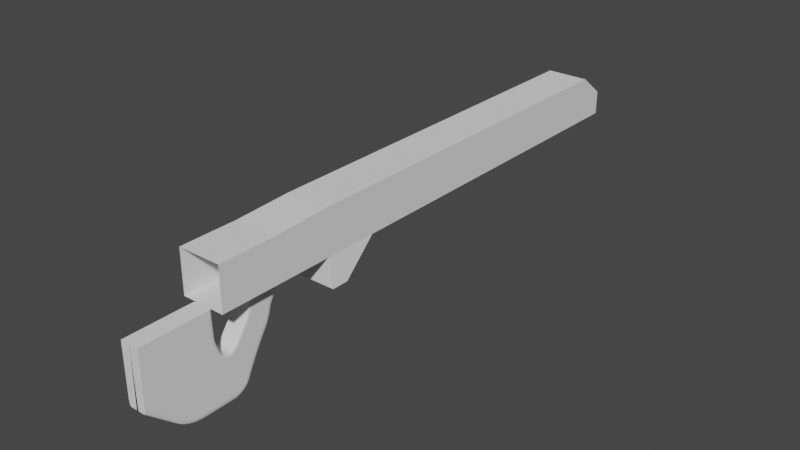 # Source: Sniper.blend  (saved by Blender 3.5.10; exported with 4.5.12 LTS)
import bpy
from mathutils import Matrix  # noqa: F401  (used for matrix-valued properties, if any)

bpy.ops.wm.read_factory_settings(use_empty=True)
scene = bpy.context.scene
scene.name = 'Scene'

# ---- collections
col_collection = bpy.data.collections.new('Collection'); scene.collection.children.link(col_collection)

# ---- world
world_world = bpy.data.worlds.new('World'); scene.world = world_world
world_world.use_nodes = True; world_world.node_tree.nodes.clear()
_N = world_world.node_tree.nodes; _L = world_world.node_tree.links
n0 = _N.new('ShaderNodeOutputWorld'); n0.name = 'World Output'; n0.location = (300, 300)
n1 = _N.new('ShaderNodeBackground'); n1.name = 'Background'; n1.location = (10, 300)
n1.inputs[0].default_value = (0.05088, 0.05088, 0.05088, 1.0)
_L.new(n1.outputs[0], n0.inputs[0])
n0.is_active_output = True
world_world.color = (0.05088, 0.05088, 0.05088)
world_world.use_sun_shadow = False
world_world.sun_shadow_jitter_overblur = 0.0

# ---- meshes
me_cube_001 = bpy.data.meshes.new('Cube.001')
me_cube_001.from_pydata([(0.08357, -1.581, 0.06577), (0.08357, 0.4857, -0.1), (0.08357, -0.7162, -0.1), (0.08357, -0.7162, 0.07627), (0.08357, -0.9245, 0.07627), (0.08357, -0.9245, -0.1), (0.08357, -1.135, 0.07627), (0.08357, -1.135, -0.1), (0.1, -1.135, -0.2093), (0.1, -1.069, -0.2093), (0.0, 0.4857, -0.1), (0.0, -1.581, 0.06577), (0.0, -0.7162, 0.07627), (0.0, -0.7162, -0.1), (0.0, -0.9245, 0.07627), (0.0, -0.9245, -0.1), (0.0, -1.135, 0.07627), (0.0, -1.135, -0.1), (0.0, -1.135, -0.2093), (0.0, -1.069, -0.2093), (0.08357, 0.4857, -0.006374), (0.08357, 0.3801, 0.07627), (0.0, 0.3801, 0.07627), (0.0, 0.4857, -0.006374), (0.08357, -1.358, 0.06577), (0.08357, -1.358, -0.1), (0.0, -1.358, 0.06577), (0.0, -1.358, -0.1), (0.08357, -1.449, 0.06577), (0.0, -1.449, 0.06577), (0.0, -1.449, -0.1), (0.08357, -1.449, -0.1), (0.08357, -1.249, -0.1), (0.08357, -1.249, 0.07089), (0.0, -1.249, 0.07089), (0.0, -1.249, -0.1), (0.0, -1.581, -0.1), (0.08357, -1.581, -0.1), (0.08357, -1.581, 0.02864)], [], [(1, 20, 21, 3, 2), (30, 31, 37, 36), (10, 1, 2, 13), (13, 2, 5, 15), (2, 3, 4, 5), (5, 4, 6, 7), (15, 5, 9, 19), (5, 7, 8, 9), (7, 17, 18, 8), (8, 18, 19, 9), (4, 14, 16, 6), (3, 12, 14, 4), (10, 23, 20, 1), (28, 29, 11, 0), (0, 38, 31, 28), (22, 21, 20, 23), (21, 22, 12, 3), (33, 34, 26, 24), (35, 32, 25, 27), (32, 33, 24, 25), (24, 26, 29, 28), (27, 25, 31, 30), (25, 24, 28, 31), (7, 6, 33, 32), (17, 7, 32, 35), (6, 16, 34, 33), (31, 38, 37)])
_uv = me_cube_001.uv_layers.new(name='UVMap')
_uv.uv.foreach_set('vector', [0.375, 0.5, 0.5078, 0.5, 0.625, 0.51, 0.625, 0.6454, 0.375, 0.6454, 0.25, 0.734, 0.375, 0.734, 0.375, 0.75, 0.25, 0.75, 0.25, 0.5, 0.375, 0.5, 0.375, 0.6454, 0.25, 0.6454, 0.25, 0.6454, 0.375, 0.6454, 0.375, 0.6705, 0.25, 0.6705, 0.375, 0.6454, 0.625, 0.6454, 0.625, 0.6705, 0.375, 0.6705, 0.375, 0.6705, 0.625, 0.6705, 0.625, 0.696, 0.375, 0.696, 0.25, 0.6705, 0.375, 0.6705, 0.375, 0.6875, 0.25, 0.6875, 0.375, 0.6705, 0.375, 0.696, 0.375, 0.696, 0.375, 0.6875, 0.375, 0.696, 0.25, 0.696, 0.25, 0.696, 0.375, 0.696, 0.375, 0.696, 0.25, 0.696, 0.25, 0.6875, 0.375, 0.6875, 0.625, 0.6705, 0.75, 0.6705, 0.75, 0.696, 0.625, 0.696, 0.625, 0.6454, 0.75, 0.6454, 0.75, 0.6705, 0.625, 0.6705, 0.375, 0.375, 0.5078, 0.375, 0.5078, 0.5, 0.375, 0.5, 0.625, 0.734, 0.75, 0.734, 0.75, 0.75, 0.625, 0.75, 0.625, 0.75, 0.375, 0.7099, 0.375, 0.734, 0.625, 0.734, 0.625, 0.375, 0.625, 0.5, 0.5078, 0.5, 0.5078, 0.375, 0.625, 0.51, 0.75, 0.51, 0.75, 0.6454, 0.625, 0.6454, 0.625, 0.7099, 0.75, 0.7099, 0.75, 0.723, 0.625, 0.723, 0.25, 0.7099, 0.375, 0.7099, 0.375, 0.723, 0.25, 0.723, 0.375, 0.7099, 0.625, 0.7099, 0.625, 0.723, 0.375, 0.723, 0.625, 0.723, 0.75, 0.723, 0.75, 0.734, 0.625, 0.734, 0.25, 0.723, 0.375, 0.723, 0.375, 0.734, 0.25, 0.734, 0.375, 0.723, 0.625, 0.723, 0.625, 0.734, 0.375, 0.734, 0.375, 0.696, 0.625, 0.696, 0.625, 0.7099, 0.375, 0.7099, 0.25, 0.696, 0.375, 0.696, 0.375, 0.7099, 0.25, 0.7099, 0.625, 0.696, 0.75, 0.696, 0.75, 0.7099, 0.625, 0.7099, 0.375, 0.734, 0.375, 0.7099, 0.375, 0.75])
me_cube_001.update()
me_cube = bpy.data.meshes.new('Cube')
me_cube.from_pydata([(0.1, -0.4268, 0.1401), (7.451e-09, -0.1581, 0.1401), (0.1, -0.1, -0.07678), (0.1, -0.03333, -0.01475), (0.1, -0.01585, 0.03494), (0.1, 0.0277, 0.08808), (0.1, 0.03849, 0.08677), (0.1, 0.04395, 0.009086), (0.1, 0.00548, -0.04359), (0.1, -0.03062, -0.1008), (0.1, -0.06466, -0.1723), (0.1, 0.1491, 0.1401), (0.08077, 0.1738, 0.1401), (0.09952, 0.1546, 0.1401), (0.0981, 0.1598, 0.1401), (0.09581, 0.1645, 0.1401), (0.09276, 0.1684, 0.1401), (0.08912, 0.1713, 0.1401), (0.08505, 0.1732, 0.1401), (0.1, -0.1548, -0.1948), (0.08077, -0.1548, -0.2165), (0.09952, -0.1548, -0.1997), (0.0981, -0.1548, -0.2042), (0.09581, -0.1548, -0.2084), (0.09276, -0.1548, -0.2118), (0.08912, -0.1548, -0.2144), (0.08505, -0.1548, -0.216), (0.08077, -0.4268, -0.08569), (0.1, -0.4268, -0.06027), (0.08505, -0.4268, -0.08506), (0.08912, -0.4268, -0.08318), (0.09276, -0.4268, -0.08015), (0.09581, -0.4268, -0.07612), (0.0981, -0.4268, -0.0713), (0.09952, -0.4268, -0.06593), (0.1, 0.06238, 0.0524), (0.08077, 0.077, 0.03137), (0.09952, 0.06563, 0.04772), (0.0981, 0.06872, 0.04327), (0.09581, 0.0715, 0.03929), (0.09276, 0.07381, 0.03596), (0.08912, 0.07555, 0.03345), (0.08505, 0.07663, 0.0319), (0.08077, 0.1304, 0.1097), (0.1, 0.09252, 0.1003), (0.08505, 0.1294, 0.1095), (0.08912, 0.1266, 0.1088), (0.09276, 0.1221, 0.1077), (0.09581, 0.1161, 0.1062), (0.0981, 0.1089, 0.1044), (0.09952, 0.1009, 0.1024), (0.08077, 0.08067, 0.04307), (0.1, 0.0648, 0.05952), (0.08505, 0.08027, 0.04348), (0.08912, 0.0791, 0.0447), (0.09276, 0.07721, 0.04666), (0.09581, 0.0747, 0.04926), (0.0981, 0.07169, 0.05238), (0.09952, 0.06833, 0.05586), (0.08077, 0.08625, 0.05564), (0.1, 0.06832, 0.06733), (0.08505, 0.0858, 0.05593), (0.08912, 0.08447, 0.0568), (0.09276, 0.08233, 0.05819), (0.09581, 0.0795, 0.06004), (0.0981, 0.0761, 0.06226), (0.09952, 0.07231, 0.06473), (0.08077, 0.09344, 0.06845), (0.1, 0.07271, 0.07536), (0.08505, 0.09292, 0.06863), (0.08912, 0.09139, 0.06914), (0.09276, 0.08892, 0.06996), (0.09581, 0.08563, 0.07106), (0.0981, 0.0817, 0.07237), (0.09952, 0.07732, 0.07383), (0.08077, 0.1019, 0.08086), (0.1, 0.07766, 0.08312), (0.08505, 0.1013, 0.08092), (0.08912, 0.09949, 0.08108), (0.09276, 0.09661, 0.08135), (0.09581, 0.09277, 0.08171), (0.0981, 0.08817, 0.08214), (0.09952, 0.08305, 0.08262), (0.08077, 0.1112, 0.09224), (0.1, 0.08283, 0.09011), (0.08505, 0.1105, 0.09219), (0.08912, 0.1084, 0.09203), (0.09276, 0.105, 0.09178), (0.09581, 0.1005, 0.09144), (0.0981, 0.09513, 0.09104), (0.09952, 0.08914, 0.09059), (0.08077, 0.1208, 0.102), (0.1, 0.08787, 0.09592), (0.08505, 0.12, 0.1019), (0.08912, 0.1176, 0.1014), (0.09276, 0.1136, 0.1007), (0.09581, 0.1084, 0.09973), (0.0981, 0.1022, 0.09857), (0.09952, 0.0952, 0.09728), (0.1, 0.04676, -0.0001567), (0.08077, 0.05422, -0.02474), (0.09952, 0.04842, -0.005627), (0.0981, 0.05, -0.01082), (0.09581, 0.05141, -0.01548), (0.09276, 0.0526, -0.01938), (0.08912, 0.05348, -0.02231), (0.08505, 0.05404, -0.02412), (0.08077, 0.07543, 0.02482), (0.1, 0.05283, 0.01352), (0.08505, 0.07486, 0.02454), (0.08912, 0.07319, 0.02371), (0.09276, 0.0705, 0.02236), (0.09581, 0.06692, 0.02057), (0.0981, 0.06264, 0.01843), (0.09952, 0.05786, 0.01604), (0.08077, 0.05768, -0.01896), (0.1, 0.04763, 0.001574), (0.08505, 0.05743, -0.01845), (0.08912, 0.05669, -0.01693), (0.09276, 0.05549, -0.01448), (0.09581, 0.0539, -0.01123), (0.0981, 0.05199, -0.007336), (0.09952, 0.04987, -0.002996), (0.08077, 0.06129, -0.01214), (0.1, 0.04852, 0.003497), (0.08505, 0.06097, -0.01175), (0.08912, 0.06002, -0.01059), (0.09276, 0.0585, -0.008727), (0.09581, 0.05648, -0.006251), (0.0981, 0.05406, -0.003287), (0.09952, 0.05136, 1.811e-05), (0.08077, 0.06486, -0.004614), (0.1, 0.04941, 0.005507), (0.08505, 0.06447, -0.004361), (0.08912, 0.06333, -0.003612), (0.09276, 0.06149, -0.002406), (0.09581, 0.05905, -0.0008035), (0.0981, 0.05612, 0.001116), (0.09952, 0.05285, 0.003255), (0.08077, 0.06822, 0.003234), (0.1, 0.05032, 0.007551), (0.08505, 0.06777, 0.003342), (0.08912, 0.06645, 0.003661), (0.09276, 0.06431, 0.004176), (0.09581, 0.06148, 0.004859), (0.0981, 0.05809, 0.005678), (0.09952, 0.0543, 0.00659), (0.08077, 0.07119, 0.01101), (0.1, 0.05122, 0.0096), (0.08505, 0.07069, 0.01098), (0.08912, 0.06922, 0.01087), (0.09276, 0.06684, 0.0107), (0.09581, 0.06367, 0.01048), (0.0981, 0.05989, 0.01021), (0.09952, 0.05566, 0.009914), (0.08077, 0.07364, 0.01833), (0.1, 0.05208, 0.01162), (0.08505, 0.0731, 0.01816), (0.08912, 0.0715, 0.01767), (0.09276, 0.06894, 0.01687), (0.09581, 0.06552, 0.0158), (0.0981, 0.06143, 0.01453), (0.09952, 0.05688, 0.01311), (0.1, 0.00911, -0.06047), (0.08077, 0.01521, -0.08886), (0.09952, 0.01047, -0.06679), (0.0981, 0.01176, -0.07279), (0.09581, 0.01291, -0.07817), (0.09276, 0.01388, -0.08267), (0.08912, 0.01461, -0.08605), (0.08505, 0.01506, -0.08815), (0.08077, 0.04691, -0.03608), (0.1, 0.02066, -0.04083), (0.08505, 0.04625, -0.0362), (0.08912, 0.04431, -0.03655), (0.09276, 0.04118, -0.03711), (0.09581, 0.03702, -0.03787), (0.0981, 0.03205, -0.03877), (0.09952, 0.0265, -0.03978), (0.08077, 0.01897, -0.08222), (0.1, 0.01052, -0.05804), (0.08505, 0.01875, -0.08162), (0.08912, 0.01813, -0.07983), (0.09276, 0.01712, -0.07695), (0.09581, 0.01579, -0.07312), (0.0981, 0.01419, -0.06853), (0.09952, 0.0124, -0.06342), (0.08077, 0.02337, -0.07462), (0.1, 0.01218, -0.05521), (0.08505, 0.02309, -0.07414), (0.08912, 0.02226, -0.0727), (0.09276, 0.02093, -0.07039), (0.09581, 0.01916, -0.06732), (0.0981, 0.01704, -0.06363), (0.09952, 0.01467, -0.05953), (0.08077, 0.0282, -0.06644), (0.1, 0.01399, -0.05215), (0.08505, 0.02785, -0.06608), (0.08912, 0.0268, -0.06502), (0.09276, 0.0251, -0.06332), (0.09581, 0.02285, -0.06106), (0.0981, 0.02016, -0.05835), (0.09952, 0.01715, -0.05533), (0.08077, 0.03322, -0.05808), (0.1, 0.01585, -0.04901), (0.08505, 0.03279, -0.05785), (0.08912, 0.0315, -0.05718), (0.09276, 0.02943, -0.0561), (0.09581, 0.02668, -0.05466), (0.0981, 0.02339, -0.05294), (0.09952, 0.01972, -0.05102), (0.08077, 0.03817, -0.04997), (0.1, 0.01765, -0.04596), (0.08505, 0.03766, -0.04987), (0.08912, 0.03614, -0.04957), (0.09276, 0.0337, -0.04909), (0.09581, 0.03045, -0.04846), (0.0981, 0.02656, -0.0477), (0.09952, 0.02222, -0.04685), (0.08077, 0.04281, -0.04251), (0.1, 0.01929, -0.04319), (0.08505, 0.04222, -0.04253), (0.08912, 0.04048, -0.04258), (0.09276, 0.03768, -0.04266), (0.09581, 0.03395, -0.04276), (0.0981, 0.02949, -0.04289), (0.09952, 0.02452, -0.04304), (0.1, -0.02809, -0.1286), (0.08077, -0.02469, -0.166), (0.09952, -0.02733, -0.1369), (0.0981, -0.02661, -0.1448), (0.09581, -0.02597, -0.1519), (0.09276, -0.02543, -0.1578), (0.08912, -0.02502, -0.1623), (0.08505, -0.02477, -0.1651), (0.08077, 0.009792, -0.09859), (0.1, -0.01286, -0.09984), (0.08505, 0.009224, -0.09862), (0.08912, 0.007549, -0.09871), (0.09276, 0.004851, -0.09886), (0.09581, 0.001264, -0.09906), (0.0981, -0.00303, -0.0993), (0.09952, -0.007817, -0.09956), (0.08077, -0.02065, -0.1575), (0.1, -0.02634, -0.1252), (0.08505, -0.0208, -0.1567), (0.08912, -0.02122, -0.1543), (0.09276, -0.0219, -0.1505), (0.09581, -0.0228, -0.1453), (0.0981, -0.02388, -0.1392), (0.09952, -0.02508, -0.1324), (0.08077, -0.0159, -0.1478), (0.1, -0.02426, -0.1211), (0.08505, -0.01611, -0.1472), (0.08912, -0.01673, -0.1452), (0.09276, -0.01773, -0.142), (0.09581, -0.01905, -0.1378), (0.0981, -0.02064, -0.1327), (0.09952, -0.0224, -0.1271), (0.08077, -0.01066, -0.1374), (0.1, -0.02195, -0.1167), (0.08505, -0.01095, -0.1369), (0.08912, -0.01178, -0.1353), (0.09276, -0.01313, -0.1329), (0.09581, -0.01491, -0.1296), (0.0981, -0.01705, -0.1257), (0.09952, -0.01944, -0.1213), (0.08077, -0.005204, -0.1267), (0.1, -0.01953, -0.1121), (0.08505, -0.005563, -0.1263), (0.08912, -0.006623, -0.1253), (0.09276, -0.00833, -0.1235), (0.09581, -0.0106, -0.1212), (0.0981, -0.01332, -0.1184), (0.09952, -0.01634, -0.1154), (0.08077, 0.0002034, -0.1163), (0.1, -0.01713, -0.1076), (0.08505, -0.0002311, -0.1161), (0.08912, -0.001513, -0.1155), (0.09276, -0.003578, -0.1144), (0.09581, -0.006323, -0.1131), (0.0981, -0.009609, -0.1114), (0.09952, -0.01327, -0.1096), (0.08077, 0.005287, -0.1068), (0.1, -0.01487, -0.1035), (0.08505, 0.004782, -0.1067), (0.08912, 0.003291, -0.1065), (0.09276, 0.00089, -0.1061), (0.09581, -0.002301, -0.1055), (0.0981, -0.006122, -0.1049), (0.09952, -0.01038, -0.1042), (0.1, -0.08015, -0.1946), (0.08077, -0.09544, -0.2165), (0.09952, -0.08355, -0.1994), (0.0981, -0.08678, -0.2041), (0.09581, -0.08968, -0.2082), (0.09276, -0.0921, -0.2117), (0.08912, -0.09392, -0.2143), (0.08505, -0.09505, -0.216), (0.08077, -0.02833, -0.1738), (0.1, -0.04889, -0.1729), (0.08505, -0.02885, -0.1738), (0.08912, -0.03037, -0.1737), (0.09276, -0.03282, -0.1736), (0.09581, -0.03607, -0.1735), (0.0981, -0.03997, -0.1733), (0.09952, -0.04432, -0.1731), (0.08077, -0.08445, -0.2154), (0.1, -0.07439, -0.1935), (0.08505, -0.08419, -0.2149), (0.08912, -0.08345, -0.2133), (0.09276, -0.08225, -0.2107), (0.09581, -0.08066, -0.2072), (0.0981, -0.07875, -0.203), (0.09952, -0.07663, -0.1984), (0.08077, -0.073, -0.2123), (0.1, -0.06863, -0.1913), (0.08505, -0.07289, -0.2118), (0.08912, -0.07257, -0.2102), (0.09276, -0.07205, -0.2077), (0.09581, -0.07136, -0.2044), (0.0981, -0.07053, -0.2004), (0.09952, -0.0696, -0.196), (0.08077, -0.06169, -0.2072), (0.1, -0.06329, -0.1883), (0.08505, -0.06173, -0.2067), (0.08912, -0.06185, -0.2053), (0.09276, -0.06204, -0.2031), (0.09581, -0.06229, -0.2001), (0.0981, -0.0626, -0.1965), (0.09952, -0.06294, -0.1925), (0.08077, -0.05106, -0.2004), (0.1, -0.05861, -0.1848), (0.08505, -0.05125, -0.2), (0.08912, -0.05181, -0.1989), (0.09276, -0.05271, -0.197), (0.09581, -0.0539, -0.1946), (0.0981, -0.05533, -0.1916), (0.09952, -0.05693, -0.1883), (0.08077, -0.04166, -0.1923), (0.1, -0.05463, -0.181), (0.08505, -0.04198, -0.192), (0.08912, -0.04294, -0.1912), (0.09276, -0.04449, -0.1899), (0.09581, -0.04654, -0.1881), (0.0981, -0.049, -0.1859), (0.09952, -0.05174, -0.1835), (0.08077, -0.03395, -0.1833), (0.1, -0.05136, -0.1771), (0.08505, -0.03439, -0.1831), (0.08912, -0.03568, -0.1827), (0.09276, -0.03775, -0.1819), (0.09581, -0.04051, -0.181), (0.0981, -0.04381, -0.1798), (0.09952, -0.04749, -0.1785), (0.1, -0.303, -0.1673), (0.08077, -0.3151, -0.1823), (0.09952, -0.3057, -0.1707), (0.0981, -0.3083, -0.1738), (0.09581, -0.3106, -0.1767), (0.09276, -0.3125, -0.179), (0.08912, -0.3139, -0.1808), (0.08505, -0.3148, -0.1819), (0.1, -0.2405, -0.1949), (0.08077, -0.2232, -0.2165), (0.09952, -0.2366, -0.1997), (0.0981, -0.233, -0.2043), (0.09581, -0.2297, -0.2084), (0.09276, -0.227, -0.2118), (0.08912, -0.2249, -0.2144), (0.08505, -0.2237, -0.216), (0.1, -0.2943, -0.1739), (0.08077, -0.305, -0.1899), (0.09952, -0.2967, -0.1775), (0.0981, -0.2989, -0.1808), (0.09581, -0.301, -0.1839), (0.09276, -0.3027, -0.1864), (0.08912, -0.3039, -0.1883), (0.08505, -0.3047, -0.1895), (0.1, -0.2837, -0.1801), (0.08077, -0.2928, -0.1971), (0.09952, -0.2857, -0.1839), (0.0981, -0.2877, -0.1875), (0.09581, -0.2894, -0.1907), (0.09276, -0.2908, -0.1934), (0.08912, -0.2919, -0.1955), (0.08505, -0.2925, -0.1967), (0.1, -0.2716, -0.1859), (0.08077, -0.279, -0.2036), (0.09952, -0.2732, -0.1898), (0.0981, -0.2748, -0.1936), (0.09581, -0.2762, -0.197), (0.09276, -0.2774, -0.1998), (0.08912, -0.2783, -0.2019), (0.08505, -0.2788, -0.2032), (0.1, -0.2585, -0.1907), (0.08077, -0.2645, -0.209), (0.09952, -0.2599, -0.1948), (0.0981, -0.2611, -0.1987), (0.09581, -0.2622, -0.2022), (0.09276, -0.2632, -0.2051), (0.08912, -0.2639, -0.2072), (0.08505, -0.2643, -0.2086), (0.1, -0.246, -0.1942), (0.08077, -0.2498, -0.2131), (0.09952, -0.2469, -0.1984), (0.0981, -0.2477, -0.2024), (0.09581, -0.2484, -0.206), (0.09276, -0.249, -0.209), (0.08912, -0.2495, -0.2113), (0.08505, -0.2498, -0.2126), (0.0, -0.02556, 0.1401), (0.0, -0.07975, -0.03185), (0.0, -0.1288, -0.03425), (0.0, -0.1239, -0.03782), (0.0, -0.1181, -0.04047), (0.0, -0.1118, -0.04205), (0.0, -0.1053, -0.04249), (0.0, -0.09878, -0.04177), (0.0, -0.09271, -0.03993), (0.0, -0.08736, -0.03705), (0.0, -0.1543, 0.03628), (0.0, -0.1531, 0.02763), (0.0, -0.151, 0.0179), (0.0, -0.1481, 0.007579), (0.0, -0.1445, -0.002812), (0.0, -0.1405, -0.01275), (0.0, -0.1363, -0.02175), (0.0, -0.1319, -0.02934), (0.0, -0.03905, 0.02571), (0.0, -0.04338, 0.01996), (0.0, -0.0483, 0.01329), (0.0, -0.05357, 0.006026), (0.0, -0.05892, -0.001459), (0.0, -0.06408, -0.008792), (0.0, -0.06881, -0.01561), (0.0, -0.07285, -0.02156), (0.0, -0.02279, 0.05238), (0.0, -0.02415, 0.04941), (0.0, -0.02585, 0.04605), (0.0, -0.0278, 0.04249), (0.0, -0.0299, 0.03889), (0.0, -0.03205, 0.03544), (0.0, -0.03413, 0.03231), (0.0, -0.03605, 0.02966), (0.0, -0.0186, 0.1232), (0.0, -0.01607, 0.1155), (0.0, -0.01433, 0.1067), (0.0, -0.01347, 0.09709), (0.0, -0.01354, 0.08726), (0.0, -0.01452, 0.07769), (0.0, -0.01638, 0.06885), (0.0, -0.01901, 0.06119), (-0.009613, 0.1304, 0.1097), (-0.009613, 0.1738, 0.1401), (-0.009613, -0.09544, -0.2165), (-0.009613, 0.08067, 0.04307), (-0.009613, 0.077, 0.03137), (-0.009613, 0.07543, 0.02482), (-0.009613, 0.1208, 0.102), (-0.009613, 0.08625, 0.05564), (-0.009613, 0.09344, 0.06845), (-0.009613, 0.1019, 0.08086), (-0.009613, 0.1112, 0.09224), (-0.009613, 0.05768, -0.01896), (-0.009613, 0.05422, -0.02474), (-0.009613, 0.04691, -0.03608), (-0.009613, 0.07364, 0.01833), (-0.009613, 0.06129, -0.01214), (-0.009613, 0.06486, -0.004614), (-0.009613, 0.06822, 0.003234), (-0.009613, 0.07119, 0.01101), (-0.009613, 0.01897, -0.08222), (-0.009613, 0.01521, -0.08886), (-0.009613, 0.009792, -0.09859), (-0.009613, 0.04281, -0.04251), (-0.009613, 0.02337, -0.07462), (-0.009613, 0.0282, -0.06644), (-0.009613, 0.03322, -0.05808), (-0.009613, 0.03817, -0.04997), (-0.009613, -0.02065, -0.1575), (-0.009613, -0.02469, -0.166), (-0.009613, -0.02833, -0.1738), (-0.009613, 0.005287, -0.1068), (-0.009613, -0.0159, -0.1478), (-0.009613, -0.01066, -0.1374), (-0.009613, -0.005204, -0.1267), (-0.009613, 0.0002034, -0.1163), (-0.009613, -0.08445, -0.2154), (-0.009613, -0.03395, -0.1833), (-0.009613, -0.073, -0.2123), (-0.009613, -0.06169, -0.2072), (-0.009613, -0.05106, -0.2004), (-0.009613, -0.04166, -0.1923), (0.0, -0.4268, 0.1401), (-0.009613, -0.2232, -0.2165), (-0.009613, -0.3151, -0.1823), (-0.009613, -0.4268, -0.08569), (-0.009613, -0.305, -0.1899), (-0.009613, -0.2498, -0.2131), (-0.009613, -0.2928, -0.1971), (-0.009613, -0.279, -0.2036), (-0.009613, -0.2645, -0.209), (0.08731, -0.02556, 0.1401), (0.1, -0.01417, 0.1401), (0.09014, -0.02528, 0.1401), (0.09282, -0.02444, 0.1401), (0.09522, -0.02308, 0.1401), (0.09723, -0.02127, 0.1401), (0.09874, -0.01911, 0.1401), (0.09968, -0.0167, 0.1401), (0.1, -0.07274, -0.04169), (0.08731, -0.07975, -0.03185), (0.09968, -0.0743, -0.0395), (0.09874, -0.07578, -0.03742), (0.09723, -0.07711, -0.03555), (0.09522, -0.07822, -0.034), (0.09282, -0.07906, -0.03282), (0.09014, -0.07957, -0.0321), (0.1, -0.1672, 0.03501), (0.08731, -0.1545, 0.03628), (0.09968, -0.1644, 0.03529), (0.09874, -0.1617, 0.03556), (0.09723, -0.1593, 0.0358), (0.09522, -0.1573, 0.03601), (0.09282, -0.1558, 0.03616), (0.09014, -0.1549, 0.03625), (0.1, -0.1708, 0.1401), (0.08731, -0.1581, 0.1401), (0.09968, -0.168, 0.1401), (0.09874, -0.1653, 0.1401), (0.09723, -0.1629, 0.1401), (0.09522, -0.1609, 0.1401), (0.09282, -0.1594, 0.1401), (0.09014, -0.1585, 0.1401), (0.1, -0.09312, -0.05513), (0.08731, -0.08736, -0.03705), (0.09968, -0.09183, -0.05111), (0.09874, -0.09062, -0.04729), (0.09723, -0.08953, -0.04386), (0.09522, -0.08861, -0.041), (0.09282, -0.08793, -0.03884), (0.09014, -0.0875, -0.0375), (0.08731, -0.1288, -0.03425), (0.1, -0.1433, -0.04001), (0.09014, -0.1292, -0.03422), (0.09282, -0.1304, -0.0341), (0.09522, -0.1323, -0.03393), (0.09723, -0.1348, -0.03369), (0.09874, -0.1369, -0.03478), (0.09968, -0.1393, -0.03667), (0.08731, -0.09271, -0.03993), (0.1, -0.09594, -0.05624), (0.09014, -0.09279, -0.04034), (0.09282, -0.09303, -0.04154), (0.09522, -0.09341, -0.04349), (0.09723, -0.09393, -0.04607), (0.09874, -0.09454, -0.04916), (0.09968, -0.09522, -0.05261), (0.08731, -0.09878, -0.04177), (0.1, -0.09931, -0.05702), (0.09014, -0.09879, -0.04215), (0.09282, -0.09883, -0.04328), (0.09522, -0.09889, -0.0451), (0.09723, -0.09898, -0.04751), (0.09874, -0.09908, -0.0504), (0.09968, -0.09919, -0.05363), (0.08731, -0.1053, -0.04249), (0.1, -0.103, -0.05736), (0.09014, -0.1052, -0.04286), (0.09282, -0.105, -0.04396), (0.09522, -0.1048, -0.04574), (0.09723, -0.1044, -0.04809), (0.09874, -0.104, -0.05091), (0.09968, -0.1035, -0.05405), (0.08731, -0.1118, -0.04205), (0.1, -0.1067, -0.05723), (0.09014, -0.1117, -0.04243), (0.09282, -0.1113, -0.04355), (0.09522, -0.1107, -0.04536), (0.09723, -0.1099, -0.04776), (0.09874, -0.1089, -0.05064), (0.09968, -0.1078, -0.05385), (0.08731, -0.1181, -0.04047), (0.1, -0.1101, -0.05663), (0.09014, -0.1179, -0.04087), (0.09282, -0.1173, -0.04207), (0.09522, -0.1164, -0.04399), (0.09723, -0.1151, -0.04655), (0.09874, -0.1136, -0.04962), (0.09968, -0.1119, -0.05303), (0.08731, -0.1239, -0.03782), (0.09014, -0.1236, -0.03827), (0.09282, -0.1228, -0.03959), (0.09522, -0.1215, -0.0417), (0.09723, -0.1198, -0.04452), (0.09874, -0.1177, -0.0479), (0.09968, -0.1154, -0.05166), (0.08731, -0.1319, -0.02934), (0.09968, -0.1404, -0.03442), (0.09874, -0.1381, -0.03304), (0.09723, -0.136, -0.0318), (0.09522, -0.1343, -0.03077), (0.09282, -0.133, -0.02999), (0.09014, -0.1322, -0.0295), (0.1, -0.1475, -0.02762), (0.08731, -0.1363, -0.02175), (0.09968, -0.145, -0.02631), (0.09874, -0.1426, -0.02507), (0.09723, -0.1405, -0.02396), (0.09522, -0.1387, -0.02303), (0.09282, -0.1374, -0.02233), (0.09014, -0.1365, -0.02189), (0.1, -0.1522, -0.01786), (0.08731, -0.1405, -0.01275), (0.09968, -0.1496, -0.01672), (0.09874, -0.1471, -0.01564), (0.09723, -0.1449, -0.01467), (0.09522, -0.1431, -0.01387), (0.09282, -0.1417, -0.01326), (0.09014, -0.1408, -0.01288), (0.1, -0.1564, -0.007236), (0.08731, -0.1445, -0.002812), (0.09968, -0.1538, -0.006252), (0.09874, -0.1513, -0.005317), (0.09723, -0.149, -0.004478), (0.09522, -0.1471, -0.003777), (0.09282, -0.1457, -0.00325), (0.09014, -0.1448, -0.002923), (0.1, -0.1602, 0.003812), (0.08731, -0.1481, 0.007579), (0.09968, -0.1575, 0.00465), (0.09874, -0.155, 0.005446), (0.09723, -0.1527, 0.006161), (0.09522, -0.1507, 0.006757), (0.09282, -0.1493, 0.007206), (0.09014, -0.1484, 0.007485), (0.1, -0.1633, 0.01483), (0.08731, -0.151, 0.0179), (0.09968, -0.1606, 0.01552), (0.09874, -0.158, 0.01616), (0.09723, -0.1556, 0.01675), (0.09522, -0.1537, 0.01723), (0.09282, -0.1522, 0.0176), (0.09014, -0.1513, 0.01782), (0.1, -0.1656, 0.02523), (0.08731, -0.1531, 0.02763), (0.09968, -0.1628, 0.02577), (0.09874, -0.1602, 0.02627), (0.09723, -0.1578, 0.02673), (0.09522, -0.1558, 0.02711), (0.09282, -0.1543, 0.02739), (0.09014, -0.1534, 0.02757), (0.1, -0.03665, 0.008693), (0.08731, -0.03905, 0.02571), (0.09968, -0.03718, 0.01248), (0.09874, -0.03769, 0.01608), (0.09723, -0.03815, 0.0193), (0.09522, -0.03853, 0.022), (0.09282, -0.03881, 0.02403), (0.09014, -0.03899, 0.02529), (0.08731, -0.07285, -0.02156), (0.1, -0.05701, -0.01883), (0.09014, -0.07245, -0.02149), (0.09282, -0.07128, -0.02129), (0.09522, -0.0694, -0.02096), (0.09723, -0.06689, -0.02053), (0.09874, -0.06388, -0.02001), (0.09968, -0.06054, -0.01944), (0.08731, -0.04338, 0.01996), (0.1, -0.03913, 0.005284), (0.09014, -0.04327, 0.01959), (0.09282, -0.04296, 0.01851), (0.09522, -0.04245, 0.01676), (0.09723, -0.04178, 0.01443), (0.09874, -0.04097, 0.01165), (0.09968, -0.04008, 0.00855), (0.08731, -0.0483, 0.01329), (0.1, -0.04196, 0.001409), (0.09014, -0.04814, 0.01299), (0.09282, -0.04767, 0.01211), (0.09522, -0.04691, 0.0107), (0.09723, -0.04591, 0.008815), (0.09874, -0.04471, 0.006563), (0.09968, -0.04337, 0.004052), (0.08731, -0.05357, 0.006026), (0.1, -0.04501, -0.002761), (0.09014, -0.05335, 0.005806), (0.09282, -0.05272, 0.005156), (0.09522, -0.0517, 0.004109), (0.09723, -0.05034, 0.002718), (0.09874, -0.04872, 0.001052), (0.09968, -0.04691, -0.0008055), (0.08731, -0.05892, -0.001459), (0.1, -0.04816, -0.007048), (0.09014, -0.05865, -0.001599), (0.09282, -0.05785, -0.002012), (0.09522, -0.05657, -0.002678), (0.09723, -0.05487, -0.003563), (0.09874, -0.05283, -0.004623), (0.09968, -0.05055, -0.005804), (0.08731, -0.06408, -0.008792), (0.1, -0.05129, -0.01127), (0.09014, -0.06376, -0.008854), (0.09282, -0.06282, -0.009038), (0.09522, -0.06129, -0.009333), (0.09723, -0.05927, -0.009726), (0.09874, -0.05684, -0.0102), (0.09968, -0.05413, -0.01072), (0.08731, -0.06881, -0.01561), (0.1, -0.05427, -0.01525), (0.09014, -0.06844, -0.0156), (0.09282, -0.06737, -0.01557), (0.09522, -0.06564, -0.01553), (0.09723, -0.06334, -0.01547), (0.09874, -0.06058, -0.01541), (0.09968, -0.05751, -0.01533), (0.1, -0.01666, 0.03699), (0.08731, -0.02279, 0.05238), (0.09968, -0.01803, 0.04042), (0.09874, -0.01932, 0.04367), (0.09723, -0.02048, 0.04659), (0.09522, -0.02145, 0.04903), (0.09282, -0.02218, 0.05086), (0.09014, -0.02263, 0.052), (0.08731, -0.03605, 0.02966), (0.1, -0.01702, 0.03463), (0.09014, -0.03557, 0.02978), (0.09282, -0.03416, 0.03015), (0.09522, -0.0319, 0.03074), (0.09723, -0.02888, 0.03153), (0.09874, -0.02528, 0.03247), (0.09968, -0.02125, 0.03353), (0.08731, -0.02415, 0.04941), (0.1, -0.01674, 0.0365), (0.09014, -0.02397, 0.04909), (0.09282, -0.02342, 0.04813), (0.09522, -0.02254, 0.04659), (0.09723, -0.02136, 0.04455), (0.09874, -0.01996, 0.0421), (0.09968, -0.01839, 0.03937), (0.08731, -0.02585, 0.04605), (0.1, -0.01685, 0.03605), (0.09014, -0.02563, 0.0458), (0.09282, -0.02496, 0.04506), (0.09522, -0.02389, 0.04387), (0.09723, -0.02246, 0.04229), (0.09874, -0.02076, 0.04039), (0.09968, -0.01885, 0.03828), (0.08731, -0.0278, 0.04249), (0.1, -0.01696, 0.03565), (0.09014, -0.02753, 0.04232), (0.09282, -0.02673, 0.04181), (0.09522, -0.02544, 0.041), (0.09723, -0.02372, 0.03991), (0.09874, -0.02167, 0.03861), (0.09968, -0.01938, 0.03717), (0.08731, -0.0299, 0.03889), (0.1, -0.01706, 0.03528), (0.09014, -0.02958, 0.0388), (0.09282, -0.02863, 0.03853), (0.09522, -0.0271, 0.0381), (0.09723, -0.02506, 0.03753), (0.09874, -0.02263, 0.03685), (0.09968, -0.01991, 0.03608), (0.08731, -0.03205, 0.03544), (0.1, -0.0171, 0.03498), (0.09014, -0.03167, 0.03543), (0.09282, -0.03057, 0.03539), (0.09522, -0.02879, 0.03534), (0.09723, -0.02642, 0.03527), (0.09874, -0.02359, 0.03518), (0.09968, -0.02043, 0.03508), (0.08731, -0.03413, 0.03231), (0.1, -0.01709, 0.03476), (0.09014, -0.0337, 0.03237), (0.09282, -0.03244, 0.03255), (0.09522, -0.03041, 0.03284), (0.09723, -0.02771, 0.03323), (0.09874, -0.02448, 0.0337), (0.09968, -0.02088, 0.03422), (0.1, -0.002112, 0.1107), (0.08731, -0.0186, 0.1232), (0.09968, -0.005781, 0.1135), (0.09874, -0.009265, 0.1161), (0.09723, -0.01239, 0.1185), (0.09522, -0.015, 0.1205), (0.09282, -0.01696, 0.122), (0.09014, -0.01818, 0.1229), (0.08731, -0.01901, 0.06119), (0.1, -0.002399, 0.07075), (0.09014, -0.01859, 0.06143), (0.09282, -0.01736, 0.06214), (0.09522, -0.01538, 0.06328), (0.09723, -0.01275, 0.06479), (0.09874, -0.009605, 0.0666), (0.09968, -0.006094, 0.06862), (0.08731, -0.01607, 0.1155), (0.1, -0.0007396, 0.1059), (0.09014, -0.01568, 0.1153), (0.09282, -0.01455, 0.1146), (0.09522, -0.01272, 0.1134), (0.09723, -0.0103, 0.1119), (0.09874, -0.00739, 0.1101), (0.09968, -0.00415, 0.1081), (0.08731, -0.01433, 0.1067), (0.1, 0.0001787, 0.1003), (0.09014, -0.01396, 0.1065), (0.09282, -0.01289, 0.106), (0.09522, -0.01116, 0.1053), (0.09723, -0.008866, 0.1043), (0.09874, -0.006116, 0.103), (0.09968, -0.003049, 0.1017), (0.08731, -0.01347, 0.09709), (0.1, 0.0006198, 0.094), (0.09014, -0.01312, 0.09701), (0.09282, -0.01207, 0.09678), (0.09522, -0.0104, 0.09642), (0.09723, -0.008165, 0.09593), (0.09874, -0.005494, 0.09534), (0.09968, -0.002516, 0.09469), (0.08731, -0.01354, 0.08726), (0.1, 0.0005609, 0.08754), (0.09014, -0.01318, 0.08727), (0.09282, -0.01214, 0.08729), (0.09522, -0.01046, 0.08732), (0.09723, -0.008228, 0.08737), (0.09874, -0.005555, 0.08742), (0.09968, -0.002576, 0.08748), (0.08731, -0.01452, 0.07769), (0.1, 8.377e-06, 0.08127), (0.09014, -0.01416, 0.07778), (0.09282, -0.01308, 0.07805), (0.09522, -0.01135, 0.07847), (0.09723, -0.00905, 0.07904), (0.09874, -0.006295, 0.07972), (0.09968, -0.003224, 0.08047), (0.08731, -0.01638, 0.06885), (0.1, -0.0009978, 0.07556), (0.09014, -0.01599, 0.06902), (0.09282, -0.01485, 0.06952), (0.09522, -0.01302, 0.07032), (0.09723, -0.01059, 0.07138), (0.09874, -0.00767, 0.07265), (0.09968, -0.00442, 0.07407)], [], [(773, 443, 444, 725), (709, 435, 436, 661), (536, 512, 412, 420), (458, 107, 155, 467), (453, 43, 91, 459), (291, 10, 2, 544, 605, 613, 621, 629, 637, 645, 519, 19), (466, 171, 219, 475), (494, 0, 527, 529, 530, 531, 532, 533, 534, 528, 1), (496, 356, 27, 497), (35, 52, 6), (535, 552, 2), (419, 551, 536, 420), (417, 567, 559, 418), (416, 575, 567, 417), (415, 583, 575, 416), (414, 591, 583, 415), (427, 606, 598, 428), (543, 413, 428, 598), (584, 544, 2), (576, 584, 2), (568, 576, 2), (560, 568, 2), (552, 560, 2), (413, 543, 591, 414), (474, 235, 283, 483), (519, 527, 0, 28, 355, 371, 379, 387, 395, 403, 363, 19), (653, 670, 3), (422, 646, 638, 423), (423, 638, 630, 424), (424, 630, 622, 425), (425, 622, 614, 426), (426, 614, 606, 427), (654, 725, 444, 429), (677, 431, 432, 685), (685, 432, 433, 693), (693, 433, 434, 701), (701, 434, 435, 709), (717, 734, 4), (669, 430, 431, 677), (718, 789, 452, 437), (741, 439, 440, 749), (749, 440, 441, 757), (757, 441, 442, 765), (765, 442, 443, 773), (781, 798, 5), (733, 438, 439, 741), (782, 445, 446, 797), (805, 447, 448, 813), (813, 448, 449, 821), (821, 449, 450, 829), (829, 450, 451, 837), (797, 446, 447, 805), (456, 51, 36, 457), (461, 67, 59, 460), (462, 75, 67, 461), (463, 83, 75, 462), (459, 91, 83, 463), (99, 116, 7), (460, 59, 51, 456), (92, 44, 6), (84, 92, 6), (76, 84, 6), (68, 76, 6), (60, 68, 6), (52, 60, 6), (458, 457, 36, 107), (464, 115, 100, 465), (469, 131, 123, 468), (470, 139, 131, 469), (471, 147, 139, 470), (467, 155, 147, 471), (163, 180, 8), (468, 123, 115, 464), (156, 108, 7), (148, 156, 7), (140, 148, 7), (132, 140, 7), (124, 132, 7), (116, 124, 7), (466, 465, 100, 171), (472, 179, 164, 473), (477, 195, 187, 476), (478, 203, 195, 477), (479, 211, 203, 478), (475, 219, 211, 479), (227, 244, 9), (476, 187, 179, 472), (220, 172, 8), (212, 220, 8), (204, 212, 8), (196, 204, 8), (188, 196, 8), (180, 188, 8), (474, 473, 164, 235), (520, 421, 1, 528), (480, 243, 228, 481), (485, 259, 251, 484), (486, 267, 259, 485), (487, 275, 267, 486), (483, 283, 275, 487), (291, 308, 10), (484, 251, 243, 480), (284, 236, 9), (276, 284, 9), (268, 276, 9), (260, 268, 9), (252, 260, 9), (244, 252, 9), (482, 481, 228, 299), (308, 316, 10), (316, 324, 10), (324, 332, 10), (332, 340, 10), (340, 348, 10), (348, 300, 10), (512, 661, 436, 412), (499, 495, 364, 404), (36, 51, 53, 42), (42, 53, 54, 41), (41, 54, 55, 40), (40, 55, 56, 39), (39, 56, 57, 38), (38, 57, 58, 37), (37, 58, 52, 35), (51, 59, 61, 53), (53, 61, 62, 54), (54, 62, 63, 55), (55, 63, 64, 56), (56, 64, 65, 57), (57, 65, 66, 58), (58, 66, 60, 52), (59, 67, 69, 61), (61, 69, 70, 62), (62, 70, 71, 63), (63, 71, 72, 64), (64, 72, 73, 65), (65, 73, 74, 66), (66, 74, 68, 60), (67, 75, 77, 69), (69, 77, 78, 70), (70, 78, 79, 71), (71, 79, 80, 72), (72, 80, 81, 73), (73, 81, 82, 74), (74, 82, 76, 68), (75, 83, 85, 77), (77, 85, 86, 78), (78, 86, 87, 79), (79, 87, 88, 80), (80, 88, 89, 81), (81, 89, 90, 82), (82, 90, 84, 76), (83, 91, 93, 85), (85, 93, 94, 86), (86, 94, 95, 87), (87, 95, 96, 88), (88, 96, 97, 89), (89, 97, 98, 90), (90, 98, 92, 84), (91, 43, 45, 93), (93, 45, 46, 94), (94, 46, 47, 95), (95, 47, 48, 96), (96, 48, 49, 97), (97, 49, 50, 98), (98, 50, 44, 92), (11, 44, 50, 13), (13, 50, 49, 14), (14, 49, 48, 15), (15, 48, 47, 16), (16, 47, 46, 17), (17, 46, 45, 18), (18, 45, 43, 12), (100, 115, 117, 106), (106, 117, 118, 105), (105, 118, 119, 104), (104, 119, 120, 103), (103, 120, 121, 102), (102, 121, 122, 101), (101, 122, 116, 99), (115, 123, 125, 117), (117, 125, 126, 118), (118, 126, 127, 119), (119, 127, 128, 120), (120, 128, 129, 121), (121, 129, 130, 122), (122, 130, 124, 116), (123, 131, 133, 125), (125, 133, 134, 126), (126, 134, 135, 127), (127, 135, 136, 128), (128, 136, 137, 129), (129, 137, 138, 130), (130, 138, 132, 124), (131, 139, 141, 133), (133, 141, 142, 134), (134, 142, 143, 135), (135, 143, 144, 136), (136, 144, 145, 137), (137, 145, 146, 138), (138, 146, 140, 132), (139, 147, 149, 141), (141, 149, 150, 142), (142, 150, 151, 143), (143, 151, 152, 144), (144, 152, 153, 145), (145, 153, 154, 146), (146, 154, 148, 140), (147, 155, 157, 149), (149, 157, 158, 150), (150, 158, 159, 151), (151, 159, 160, 152), (152, 160, 161, 153), (153, 161, 162, 154), (154, 162, 156, 148), (155, 107, 109, 157), (157, 109, 110, 158), (158, 110, 111, 159), (159, 111, 112, 160), (160, 112, 113, 161), (161, 113, 114, 162), (162, 114, 108, 156), (35, 108, 114, 37), (37, 114, 113, 38), (38, 113, 112, 39), (39, 112, 111, 40), (40, 111, 110, 41), (41, 110, 109, 42), (42, 109, 107, 36), (164, 179, 181, 170), (170, 181, 182, 169), (169, 182, 183, 168), (168, 183, 184, 167), (167, 184, 185, 166), (166, 185, 186, 165), (165, 186, 180, 163), (179, 187, 189, 181), (181, 189, 190, 182), (182, 190, 191, 183), (183, 191, 192, 184), (184, 192, 193, 185), (185, 193, 194, 186), (186, 194, 188, 180), (187, 195, 197, 189), (189, 197, 198, 190), (190, 198, 199, 191), (191, 199, 200, 192), (192, 200, 201, 193), (193, 201, 202, 194), (194, 202, 196, 188), (195, 203, 205, 197), (197, 205, 206, 198), (198, 206, 207, 199), (199, 207, 208, 200), (200, 208, 209, 201), (201, 209, 210, 202), (202, 210, 204, 196), (203, 211, 213, 205), (205, 213, 214, 206), (206, 214, 215, 207), (207, 215, 216, 208), (208, 216, 217, 209), (209, 217, 218, 210), (210, 218, 212, 204), (211, 219, 221, 213), (213, 221, 222, 214), (214, 222, 223, 215), (215, 223, 224, 216), (216, 224, 225, 217), (217, 225, 226, 218), (218, 226, 220, 212), (219, 171, 173, 221), (221, 173, 174, 222), (222, 174, 175, 223), (223, 175, 176, 224), (224, 176, 177, 225), (225, 177, 178, 226), (226, 178, 172, 220), (99, 172, 178, 101), (101, 178, 177, 102), (102, 177, 176, 103), (103, 176, 175, 104), (104, 175, 174, 105), (105, 174, 173, 106), (106, 173, 171, 100), (228, 243, 245, 234), (234, 245, 246, 233), (233, 246, 247, 232), (232, 247, 248, 231), (231, 248, 249, 230), (230, 249, 250, 229), (229, 250, 244, 227), (243, 251, 253, 245), (245, 253, 254, 246), (246, 254, 255, 247), (247, 255, 256, 248), (248, 256, 257, 249), (249, 257, 258, 250), (250, 258, 252, 244), (251, 259, 261, 253), (253, 261, 262, 254), (254, 262, 263, 255), (255, 263, 264, 256), (256, 264, 265, 257), (257, 265, 266, 258), (258, 266, 260, 252), (259, 267, 269, 261), (261, 269, 270, 262), (262, 270, 271, 263), (263, 271, 272, 264), (264, 272, 273, 265), (265, 273, 274, 266), (266, 274, 268, 260), (267, 275, 277, 269), (269, 277, 278, 270), (270, 278, 279, 271), (271, 279, 280, 272), (272, 280, 281, 273), (273, 281, 282, 274), (274, 282, 276, 268), (275, 283, 285, 277), (277, 285, 286, 278), (278, 286, 287, 279), (279, 287, 288, 280), (280, 288, 289, 281), (281, 289, 290, 282), (282, 290, 284, 276), (283, 235, 237, 285), (285, 237, 238, 286), (286, 238, 239, 287), (287, 239, 240, 288), (288, 240, 241, 289), (289, 241, 242, 290), (290, 242, 236, 284), (163, 236, 242, 165), (165, 242, 241, 166), (166, 241, 240, 167), (167, 240, 239, 168), (168, 239, 238, 169), (169, 238, 237, 170), (170, 237, 235, 164), (292, 307, 309, 298), (298, 309, 310, 297), (297, 310, 311, 296), (296, 311, 312, 295), (295, 312, 313, 294), (294, 313, 314, 293), (293, 314, 308, 291), (307, 315, 317, 309), (309, 317, 318, 310), (310, 318, 319, 311), (311, 319, 320, 312), (312, 320, 321, 313), (313, 321, 322, 314), (314, 322, 316, 308), (315, 323, 325, 317), (317, 325, 326, 318), (318, 326, 327, 319), (319, 327, 328, 320), (320, 328, 329, 321), (321, 329, 330, 322), (322, 330, 324, 316), (323, 331, 333, 325), (325, 333, 334, 326), (326, 334, 335, 327), (327, 335, 336, 328), (328, 336, 337, 329), (329, 337, 338, 330), (330, 338, 332, 324), (331, 339, 341, 333), (333, 341, 342, 334), (334, 342, 343, 335), (335, 343, 344, 336), (336, 344, 345, 337), (337, 345, 346, 338), (338, 346, 340, 332), (339, 347, 349, 341), (341, 349, 350, 342), (342, 350, 351, 343), (343, 351, 352, 344), (344, 352, 353, 345), (345, 353, 354, 346), (346, 354, 348, 340), (347, 299, 301, 349), (349, 301, 302, 350), (350, 302, 303, 351), (351, 303, 304, 352), (352, 304, 305, 353), (353, 305, 306, 354), (354, 306, 300, 348), (227, 300, 306, 229), (229, 306, 305, 230), (230, 305, 304, 231), (231, 304, 303, 232), (232, 303, 302, 233), (233, 302, 301, 234), (234, 301, 299, 228), (291, 19, 21, 293), (293, 21, 22, 294), (294, 22, 23, 295), (295, 23, 24, 296), (296, 24, 25, 297), (297, 25, 26, 298), (298, 26, 20, 292), (371, 355, 357, 373), (373, 357, 358, 374), (374, 358, 359, 375), (375, 359, 360, 376), (376, 360, 361, 377), (377, 361, 362, 378), (378, 362, 356, 372), (379, 371, 373, 381), (381, 373, 374, 382), (382, 374, 375, 383), (383, 375, 376, 384), (384, 376, 377, 385), (385, 377, 378, 386), (386, 378, 372, 380), (387, 379, 381, 389), (389, 381, 382, 390), (390, 382, 383, 391), (391, 383, 384, 392), (392, 384, 385, 393), (393, 385, 386, 394), (394, 386, 380, 388), (395, 387, 389, 397), (397, 389, 390, 398), (398, 390, 391, 399), (399, 391, 392, 400), (400, 392, 393, 401), (401, 393, 394, 402), (402, 394, 388, 396), (403, 395, 397, 405), (405, 397, 398, 406), (406, 398, 399, 407), (407, 399, 400, 408), (408, 400, 401, 409), (409, 401, 402, 410), (410, 402, 396, 404), (363, 403, 405, 365), (365, 405, 406, 366), (366, 406, 407, 367), (367, 407, 408, 368), (368, 408, 409, 369), (369, 409, 410, 370), (370, 410, 404, 364), (355, 28, 34, 357), (357, 34, 33, 358), (358, 33, 32, 359), (359, 32, 31, 360), (360, 31, 30, 361), (361, 30, 29, 362), (362, 29, 27, 356), (19, 363, 365, 21), (21, 365, 366, 22), (22, 366, 367, 23), (23, 367, 368, 24), (24, 368, 369, 25), (25, 369, 370, 26), (26, 370, 364, 20), (453, 454, 12, 43), (6, 44, 11, 504, 781, 5), (838, 790, 5), (830, 838, 5), (822, 830, 5), (814, 822, 5), (806, 814, 5), (798, 806, 5), (837, 451, 452, 789), (718, 437, 438, 733), (774, 726, 4), (766, 774, 4), (758, 766, 4), (750, 758, 4), (742, 750, 4), (734, 742, 4), (7, 108, 35, 6, 5, 790, 717, 4), (710, 662, 3), (702, 710, 3), (694, 702, 3), (686, 694, 3), (678, 686, 3), (670, 678, 3), (8, 172, 99, 7, 4, 726, 653, 3), (418, 559, 551, 419), (9, 236, 163, 8, 3, 662, 511), (654, 429, 430, 669), (10, 300, 227, 9, 511, 535, 2), (347, 489, 482, 299), (307, 488, 490, 315), (339, 493, 489, 347), (331, 492, 493, 339), (323, 491, 492, 331), (315, 490, 491, 323), (292, 455, 488, 307), (372, 498, 500, 380), (396, 502, 499, 404), (388, 501, 502, 396), (380, 500, 501, 388), (356, 496, 498, 372), (421, 520, 646, 422), (28, 0, 494, 497, 27, 29, 30, 31, 32, 33, 34), (527, 519, 521, 529), (529, 521, 522, 530), (530, 522, 523, 531), (531, 523, 524, 532), (532, 524, 525, 533), (533, 525, 526, 534), (534, 526, 520, 528), (536, 551, 553, 542), (542, 553, 554, 541), (541, 554, 555, 540), (540, 555, 556, 539), (539, 556, 557, 538), (538, 557, 558, 537), (537, 558, 552, 535), (551, 559, 561, 553), (553, 561, 562, 554), (554, 562, 563, 555), (555, 563, 564, 556), (556, 564, 565, 557), (557, 565, 566, 558), (558, 566, 560, 552), (559, 567, 569, 561), (561, 569, 570, 562), (562, 570, 571, 563), (563, 571, 572, 564), (564, 572, 573, 565), (565, 573, 574, 566), (566, 574, 568, 560), (567, 575, 577, 569), (569, 577, 578, 570), (570, 578, 579, 571), (571, 579, 580, 572), (572, 580, 581, 573), (573, 581, 582, 574), (574, 582, 576, 568), (575, 583, 585, 577), (577, 585, 586, 578), (578, 586, 587, 579), (579, 587, 588, 580), (580, 588, 589, 581), (581, 589, 590, 582), (582, 590, 584, 576), (583, 591, 592, 585), (585, 592, 593, 586), (586, 593, 594, 587), (587, 594, 595, 588), (588, 595, 596, 589), (589, 596, 597, 590), (590, 597, 544, 584), (591, 543, 545, 592), (592, 545, 546, 593), (593, 546, 547, 594), (594, 547, 548, 595), (595, 548, 549, 596), (596, 549, 550, 597), (597, 550, 544), (535, 511, 513, 537), (537, 513, 514, 538), (538, 514, 515, 539), (539, 515, 516, 540), (540, 516, 517, 541), (541, 517, 518, 542), (542, 518, 512, 536), (645, 637, 639, 647), (647, 639, 640, 648), (648, 640, 641, 649), (649, 641, 642, 650), (650, 642, 643, 651), (651, 643, 644, 652), (652, 644, 638, 646), (637, 629, 631, 639), (639, 631, 632, 640), (640, 632, 633, 641), (641, 633, 634, 642), (642, 634, 635, 643), (643, 635, 636, 644), (644, 636, 630, 638), (629, 621, 623, 631), (631, 623, 624, 632), (632, 624, 625, 633), (633, 625, 626, 634), (634, 626, 627, 635), (635, 627, 628, 636), (636, 628, 622, 630), (621, 613, 615, 623), (623, 615, 616, 624), (624, 616, 617, 625), (625, 617, 618, 626), (626, 618, 619, 627), (627, 619, 620, 628), (628, 620, 614, 622), (613, 605, 607, 615), (615, 607, 608, 616), (616, 608, 609, 617), (617, 609, 610, 618), (618, 610, 611, 619), (619, 611, 612, 620), (620, 612, 606, 614), (605, 544, 599, 607), (607, 599, 600, 608), (608, 600, 601, 609), (609, 601, 602, 610), (610, 602, 603, 611), (611, 603, 604, 612), (612, 604, 598, 606), (544, 550, 599), (599, 550, 549, 600), (600, 549, 548, 601), (601, 548, 547, 602), (602, 547, 546, 603), (603, 546, 545, 604), (604, 545, 543, 598), (654, 669, 671, 660), (660, 671, 672, 659), (659, 672, 673, 658), (658, 673, 674, 657), (657, 674, 675, 656), (656, 675, 676, 655), (655, 676, 670, 653), (669, 677, 679, 671), (671, 679, 680, 672), (672, 680, 681, 673), (673, 681, 682, 674), (674, 682, 683, 675), (675, 683, 684, 676), (676, 684, 678, 670), (677, 685, 687, 679), (679, 687, 688, 680), (680, 688, 689, 681), (681, 689, 690, 682), (682, 690, 691, 683), (683, 691, 692, 684), (684, 692, 686, 678), (685, 693, 695, 687), (687, 695, 696, 688), (688, 696, 697, 689), (689, 697, 698, 690), (690, 698, 699, 691), (691, 699, 700, 692), (692, 700, 694, 686), (693, 701, 703, 695), (695, 703, 704, 696), (696, 704, 705, 697), (697, 705, 706, 698), (698, 706, 707, 699), (699, 707, 708, 700), (700, 708, 702, 694), (701, 709, 711, 703), (703, 711, 712, 704), (704, 712, 713, 705), (705, 713, 714, 706), (706, 714, 715, 707), (707, 715, 716, 708), (708, 716, 710, 702), (709, 661, 663, 711), (711, 663, 664, 712), (712, 664, 665, 713), (713, 665, 666, 714), (714, 666, 667, 715), (715, 667, 668, 716), (716, 668, 662, 710), (511, 662, 668, 513), (513, 668, 667, 514), (514, 667, 666, 515), (515, 666, 665, 516), (516, 665, 664, 517), (517, 664, 663, 518), (518, 663, 661, 512), (718, 733, 735, 724), (724, 735, 736, 723), (723, 736, 737, 722), (722, 737, 738, 721), (721, 738, 739, 720), (720, 739, 740, 719), (719, 740, 734, 717), (733, 741, 743, 735), (735, 743, 744, 736), (736, 744, 745, 737), (737, 745, 746, 738), (738, 746, 747, 739), (739, 747, 748, 740), (740, 748, 742, 734), (741, 749, 751, 743), (743, 751, 752, 744), (744, 752, 753, 745), (745, 753, 754, 746), (746, 754, 755, 747), (747, 755, 756, 748), (748, 756, 750, 742), (749, 757, 759, 751), (751, 759, 760, 752), (752, 760, 761, 753), (753, 761, 762, 754), (754, 762, 763, 755), (755, 763, 764, 756), (756, 764, 758, 750), (757, 765, 767, 759), (759, 767, 768, 760), (760, 768, 769, 761), (761, 769, 770, 762), (762, 770, 771, 763), (763, 771, 772, 764), (764, 772, 766, 758), (765, 773, 775, 767), (767, 775, 776, 768), (768, 776, 777, 769), (769, 777, 778, 770), (770, 778, 779, 771), (771, 779, 780, 772), (772, 780, 774, 766), (773, 725, 727, 775), (775, 727, 728, 776), (776, 728, 729, 777), (777, 729, 730, 778), (778, 730, 731, 779), (779, 731, 732, 780), (780, 732, 726, 774), (653, 726, 732, 655), (655, 732, 731, 656), (656, 731, 730, 657), (657, 730, 729, 658), (658, 729, 728, 659), (659, 728, 727, 660), (660, 727, 725, 654), (782, 797, 799, 788), (788, 799, 800, 787), (787, 800, 801, 786), (786, 801, 802, 785), (785, 802, 803, 784), (784, 803, 804, 783), (783, 804, 798, 781), (797, 805, 807, 799), (799, 807, 808, 800), (800, 808, 809, 801), (801, 809, 810, 802), (802, 810, 811, 803), (803, 811, 812, 804), (804, 812, 806, 798), (805, 813, 815, 807), (807, 815, 816, 808), (808, 816, 817, 809), (809, 817, 818, 810), (810, 818, 819, 811), (811, 819, 820, 812), (812, 820, 814, 806), (813, 821, 823, 815), (815, 823, 824, 816), (816, 824, 825, 817), (817, 825, 826, 818), (818, 826, 827, 819), (819, 827, 828, 820), (820, 828, 822, 814), (821, 829, 831, 823), (823, 831, 832, 824), (824, 832, 833, 825), (825, 833, 834, 826), (826, 834, 835, 827), (827, 835, 836, 828), (828, 836, 830, 822), (829, 837, 839, 831), (831, 839, 840, 832), (832, 840, 841, 833), (833, 841, 842, 834), (834, 842, 843, 835), (835, 843, 844, 836), (836, 844, 838, 830), (837, 789, 791, 839), (839, 791, 792, 840), (840, 792, 793, 841), (841, 793, 794, 842), (842, 794, 795, 843), (843, 795, 796, 844), (844, 796, 790, 838), (781, 504, 510, 783), (783, 510, 509, 784), (784, 509, 508, 785), (785, 508, 507, 786), (786, 507, 506, 787), (787, 506, 505, 788), (788, 505, 503, 782), (717, 790, 796, 719), (719, 796, 795, 720), (720, 795, 794, 721), (721, 794, 793, 722), (722, 793, 792, 723), (723, 792, 791, 724), (724, 791, 789, 718), (519, 645, 647, 521), (521, 647, 648, 522), (522, 648, 649, 523), (523, 649, 650, 524), (524, 650, 651, 525), (525, 651, 652, 526), (526, 652, 646, 520), (782, 503, 411, 445)])
_uv = me_cube.uv_layers.new(name='UVMap')
_uv.uv.foreach_set('vector', [0.5144, 0.7659, 0.5144, 0.875, 0.511, 0.875, 0.511, 0.7659, 0.4486, 0.7659, 0.4486, 0.875, 0.4399, 0.875, 0.4399, 0.7659, 0.4121, 0.7659, 0.425, 0.7659, 0.425, 0.875, 0.4121, 0.875, 0.5411, 0.363, 0.5411, 0.476, 0.5372, 0.476, 0.5372, 0.363, 0.5995, 0.363, 0.5995, 0.476, 0.5936, 0.476, 0.5936, 0.363, 0.375, 0.5334, 0.375, 0.5672, 0.375, 0.7123, 0.375, 0.7081, 0.375, 0.7064, 0.375, 0.7042, 0.375, 0.7, 0.375, 0.693, 0.375, 0.6875, 0.375, 0.6901, 0.375, 0.7049, 0.375, 0.521, 0.4965, 0.363, 0.4965, 0.476, 0.4912, 0.476, 0.4912, 0.363, 0.0, 0.0, 0.0, 0.0, 0.0, 0.0, 0.0, 0.0, 0.0, 0.0, 0.0, 0.0, 0.0, 0.0, 0.0, 0.0, 0.0, 0.0, 0.0, 0.0, 0.0, 0.0, 0.238, 0.5, 0.351, 0.5, 0.351, 0.5, 0.238, 0.5, 0.5564, 0.5505, 0.5608, 0.5501, 0.575, 0.6331, 0.3952, 0.7328, 0.391, 0.7333, 0.375, 0.7123, 0.4036, 0.875, 0.4036, 0.7659, 0.4121, 0.7659, 0.4121, 0.875, 0.3871, 0.875, 0.3871, 0.7659, 0.3951, 0.7659, 0.3951, 0.875, 0.375, 0.875, 0.375, 0.7659, 0.3871, 0.7659, 0.3871, 0.875, 0.375, 0.875, 0.375, 0.7659, 0.375, 0.7659, 0.375, 0.875, 0.375, 0.875, 0.375, 0.7659, 0.375, 0.7659, 0.375, 0.875, 0.375, 0.8753, 0.375, 0.7663, 0.375, 0.7659, 0.375, 0.875, 0.375, 0.7659, 0.375, 0.875, 0.375, 0.875, 0.375, 0.7659, 0.3743, 0.7332, 0.3718, 0.7328, 0.375, 0.7123, 0.3777, 0.7335, 0.3743, 0.7332, 0.375, 0.7123, 0.3818, 0.7337, 0.3777, 0.7335, 0.375, 0.7123, 0.3864, 0.7336, 0.3818, 0.7337, 0.375, 0.7123, 0.391, 0.7333, 0.3864, 0.7336, 0.375, 0.7123, 0.375, 0.875, 0.375, 0.7659, 0.375, 0.7659, 0.375, 0.875, 0.4487, 0.363, 0.4487, 0.476, 0.4429, 0.476, 0.4429, 0.363, 0.0, 0.0, 0.0, 0.0, 0.0, 0.0, 0.0, 0.0, 0.0, 0.0, 0.0, 0.0, 0.0, 0.0, 0.0, 0.0, 0.0, 0.0, 0.0, 0.0, 0.0, 0.0, 0.0, 0.0, 0.4928, 0.7218, 0.4883, 0.7216, 0.475, 0.6828, 0.375, 0.8757, 0.375, 0.7672, 0.375, 0.7712, 0.375, 0.8778, 0.375, 0.8778, 0.375, 0.7712, 0.375, 0.7765, 0.375, 0.8807, 0.375, 0.8807, 0.375, 0.7765, 0.375, 0.7728, 0.375, 0.8787, 0.375, 0.8787, 0.375, 0.7728, 0.375, 0.7681, 0.375, 0.8762, 0.375, 0.8762, 0.375, 0.7681, 0.375, 0.7663, 0.375, 0.8753, 0.5057, 0.7659, 0.511, 0.7659, 0.511, 0.875, 0.5057, 0.875, 0.4894, 0.7659, 0.4894, 0.875, 0.4799, 0.875, 0.4799, 0.7659, 0.4799, 0.7659, 0.4799, 0.875, 0.4694, 0.875, 0.4694, 0.7659, 0.4694, 0.7659, 0.4694, 0.875, 0.4586, 0.875, 0.4586, 0.7659, 0.4586, 0.7659, 0.4586, 0.875, 0.4486, 0.875, 0.4486, 0.7659, 0.5264, 0.7223, 0.5259, 0.722, 0.525, 0.7187, 0.4981, 0.7659, 0.4981, 0.875, 0.4894, 0.875, 0.4894, 0.7659, 0.5367, 0.7659, 0.5452, 0.7659, 0.5452, 0.875, 0.5367, 0.875, 0.5305, 0.7659, 0.5305, 0.875, 0.5269, 0.875, 0.5269, 0.7659, 0.5269, 0.7659, 0.5269, 0.875, 0.5227, 0.875, 0.5227, 0.7659, 0.5227, 0.7659, 0.5227, 0.875, 0.5184, 0.875, 0.5184, 0.7659, 0.5184, 0.7659, 0.5184, 0.875, 0.5144, 0.875, 0.5144, 0.7659, 0.5959, 0.7185, 0.591, 0.719, 0.575, 0.6616, 0.5338, 0.7659, 0.5338, 0.875, 0.5305, 0.875, 0.5305, 0.7659, 0.6074, 0.7659, 0.6074, 0.875, 0.5997, 0.875, 0.5997, 0.7659, 0.5911, 0.7659, 0.5911, 0.875, 0.5823, 0.875, 0.5823, 0.7659, 0.5823, 0.7659, 0.5823, 0.875, 0.5683, 0.875, 0.5683, 0.7659, 0.5683, 0.7659, 0.5683, 0.875, 0.5602, 0.875, 0.5602, 0.7659, 0.5602, 0.7659, 0.5602, 0.875, 0.5524, 0.875, 0.5524, 0.7659, 0.5997, 0.7659, 0.5997, 0.875, 0.5911, 0.875, 0.5911, 0.7659, 0.5523, 0.363, 0.5523, 0.476, 0.5451, 0.476, 0.5451, 0.363, 0.5686, 0.363, 0.5686, 0.476, 0.5603, 0.476, 0.5603, 0.363, 0.5802, 0.363, 0.5802, 0.476, 0.5686, 0.476, 0.5686, 0.363, 0.587, 0.363, 0.587, 0.476, 0.5802, 0.476, 0.5802, 0.363, 0.5936, 0.363, 0.5936, 0.476, 0.587, 0.476, 0.587, 0.363, 0.5198, 0.547, 0.5211, 0.5473, 0.525, 0.5646, 0.5603, 0.363, 0.5603, 0.476, 0.5523, 0.476, 0.5523, 0.363, 0.585, 0.5533, 0.5882, 0.5548, 0.575, 0.6331, 0.5809, 0.5519, 0.585, 0.5533, 0.575, 0.6331, 0.5762, 0.5509, 0.5809, 0.5519, 0.575, 0.6331, 0.571, 0.5502, 0.5762, 0.5509, 0.575, 0.6331, 0.5658, 0.55, 0.571, 0.5502, 0.575, 0.6331, 0.5608, 0.5501, 0.5658, 0.55, 0.575, 0.6331, 0.5411, 0.363, 0.5451, 0.363, 0.5451, 0.476, 0.5411, 0.476, 0.5106, 0.363, 0.5106, 0.476, 0.5059, 0.476, 0.5059, 0.363, 0.5217, 0.363, 0.5217, 0.476, 0.516, 0.476, 0.516, 0.363, 0.5278, 0.363, 0.5278, 0.476, 0.5217, 0.476, 0.5217, 0.363, 0.5326, 0.363, 0.5326, 0.476, 0.5278, 0.476, 0.5278, 0.363, 0.5372, 0.363, 0.5372, 0.476, 0.5326, 0.476, 0.5326, 0.363, 0.4678, 0.5446, 0.4696, 0.5445, 0.475, 0.5712, 0.516, 0.363, 0.516, 0.476, 0.5106, 0.476, 0.5106, 0.363, 0.5287, 0.5469, 0.5301, 0.5464, 0.525, 0.5646, 0.5272, 0.5474, 0.5287, 0.5469, 0.525, 0.5646, 0.5257, 0.5477, 0.5272, 0.5474, 0.525, 0.5646, 0.5241, 0.5478, 0.5257, 0.5477, 0.525, 0.5646, 0.5226, 0.5476, 0.5241, 0.5478, 0.525, 0.5646, 0.5211, 0.5473, 0.5226, 0.5476, 0.525, 0.5646, 0.4965, 0.363, 0.5059, 0.363, 0.5059, 0.476, 0.4965, 0.476, 0.4605, 0.363, 0.4605, 0.476, 0.4557, 0.476, 0.4557, 0.363, 0.4719, 0.363, 0.4719, 0.476, 0.466, 0.476, 0.466, 0.363, 0.4784, 0.363, 0.4784, 0.476, 0.4719, 0.476, 0.4719, 0.363, 0.485, 0.363, 0.485, 0.476, 0.4784, 0.476, 0.4784, 0.363, 0.4912, 0.363, 0.4912, 0.476, 0.485, 0.476, 0.485, 0.363, 0.4164, 0.5443, 0.4185, 0.5441, 0.425, 0.5773, 0.466, 0.363, 0.466, 0.476, 0.4605, 0.476, 0.4605, 0.363, 0.4804, 0.5448, 0.4821, 0.5451, 0.475, 0.5712, 0.4783, 0.5447, 0.4804, 0.5448, 0.475, 0.5712, 0.4761, 0.5445, 0.4783, 0.5447, 0.475, 0.5712, 0.4739, 0.5445, 0.4761, 0.5445, 0.475, 0.5712, 0.4716, 0.5445, 0.4739, 0.5445, 0.475, 0.5712, 0.4696, 0.5445, 0.4716, 0.5445, 0.475, 0.5712, 0.4487, 0.363, 0.4557, 0.363, 0.4557, 0.476, 0.4487, 0.476, 0.375, 0.7659, 0.375, 0.875, 0.0, 0.0, 0.0, 0.0, 0.4098, 0.363, 0.4098, 0.476, 0.4048, 0.476, 0.4048, 0.363, 0.4218, 0.363, 0.4218, 0.476, 0.4155, 0.476, 0.4155, 0.363, 0.4288, 0.363, 0.4288, 0.476, 0.4218, 0.476, 0.4218, 0.363, 0.4361, 0.363, 0.4361, 0.476, 0.4288, 0.476, 0.4288, 0.363, 0.4429, 0.363, 0.4429, 0.476, 0.4361, 0.476, 0.4361, 0.363, 0.375, 0.5334, 0.375, 0.5341, 0.375, 0.5672, 0.4155, 0.363, 0.4155, 0.476, 0.4098, 0.476, 0.4098, 0.363, 0.4317, 0.5434, 0.4339, 0.5433, 0.425, 0.5773, 0.4291, 0.5434, 0.4317, 0.5434, 0.425, 0.5773, 0.4264, 0.5436, 0.4291, 0.5434, 0.425, 0.5773, 0.4236, 0.5437, 0.4264, 0.5436, 0.425, 0.5773, 0.4209, 0.5439, 0.4236, 0.5437, 0.425, 0.5773, 0.4185, 0.5441, 0.4209, 0.5439, 0.425, 0.5773, 0.4002, 0.363, 0.4048, 0.363, 0.4048, 0.476, 0.4002, 0.476, 0.375, 0.5341, 0.375, 0.5352, 0.375, 0.5672, 0.375, 0.5352, 0.375, 0.5363, 0.375, 0.5672, 0.375, 0.5363, 0.375, 0.5373, 0.375, 0.5672, 0.375, 0.5373, 0.375, 0.5379, 0.375, 0.5672, 0.375, 0.5379, 0.375, 0.5381, 0.375, 0.5672, 0.375, 0.5381, 0.375, 0.538, 0.375, 0.5672, 0.425, 0.7659, 0.4399, 0.7659, 0.4399, 0.875, 0.425, 0.875, 0.238, 0.5, 0.238, 0.5, 0.351, 0.5, 0.351, 0.5, 0.5451, 0.476, 0.5523, 0.476, 0.5525, 0.4813, 0.5453, 0.4813, 0.5453, 0.4813, 0.5525, 0.4813, 0.5529, 0.4864, 0.546, 0.4864, 0.546, 0.4864, 0.5529, 0.4864, 0.5536, 0.491, 0.5472, 0.491, 0.5472, 0.491, 0.5536, 0.491, 0.5555, 0.5189, 0.5494, 0.519, 0.5494, 0.519, 0.5555, 0.5189, 0.5571, 0.5284, 0.5515, 0.5286, 0.5515, 0.5286, 0.5571, 0.5284, 0.5589, 0.5389, 0.5539, 0.5393, 0.5539, 0.5393, 0.5589, 0.5389, 0.5608, 0.5501, 0.5564, 0.5505, 0.5523, 0.476, 0.5603, 0.476, 0.5603, 0.4813, 0.5525, 0.4813, 0.5525, 0.4813, 0.5603, 0.4813, 0.5604, 0.4864, 0.5529, 0.4864, 0.5529, 0.4864, 0.5604, 0.4864, 0.5606, 0.491, 0.5536, 0.491, 0.5536, 0.491, 0.5606, 0.491, 0.5624, 0.5188, 0.5555, 0.5189, 0.5555, 0.5189, 0.5624, 0.5188, 0.5634, 0.5283, 0.5571, 0.5284, 0.5571, 0.5284, 0.5634, 0.5283, 0.5646, 0.5388, 0.5589, 0.5389, 0.5589, 0.5389, 0.5646, 0.5388, 0.5658, 0.55, 0.5608, 0.5501, 0.5603, 0.476, 0.5686, 0.476, 0.5686, 0.4813, 0.5603, 0.4813, 0.5603, 0.4813, 0.5686, 0.4813, 0.5684, 0.4864, 0.5604, 0.4864, 0.5604, 0.4864, 0.5684, 0.4864, 0.5681, 0.491, 0.5606, 0.491, 0.5606, 0.491, 0.5681, 0.491, 0.5695, 0.5189, 0.5624, 0.5188, 0.5624, 0.5188, 0.5695, 0.5189, 0.57, 0.5284, 0.5634, 0.5283, 0.5634, 0.5283, 0.57, 0.5284, 0.5705, 0.539, 0.5646, 0.5388, 0.5646, 0.5388, 0.5705, 0.539, 0.571, 0.5502, 0.5658, 0.55, 0.5686, 0.476, 0.5802, 0.476, 0.58, 0.4813, 0.5685, 0.4813, 0.5685, 0.4813, 0.58, 0.4813, 0.5793, 0.4864, 0.5682, 0.4864, 0.5682, 0.4864, 0.5793, 0.4864, 0.5782, 0.491, 0.5676, 0.491, 0.5676, 0.491, 0.5782, 0.491, 0.5768, 0.5, 0.5686, 0.5, 0.5686, 0.5, 0.5745, 0.5, 0.5765, 0.5288, 0.57, 0.5284, 0.57, 0.5284, 0.5765, 0.5288, 0.5763, 0.5395, 0.5705, 0.539, 0.5705, 0.539, 0.5763, 0.5395, 0.5762, 0.5509, 0.571, 0.5502, 0.5802, 0.476, 0.587, 0.476, 0.5868, 0.4813, 0.5801, 0.4813, 0.5801, 0.4813, 0.5868, 0.4813, 0.5861, 0.4864, 0.5796, 0.4864, 0.5796, 0.4864, 0.5861, 0.4864, 0.5851, 0.491, 0.5788, 0.491, 0.5788, 0.491, 0.5851, 0.491, 0.5836, 0.5, 0.5802, 0.5, 0.5769, 0.5, 0.5808, 0.5, 0.5826, 0.5294, 0.5765, 0.5288, 0.5765, 0.5288, 0.5826, 0.5294, 0.5818, 0.5404, 0.5763, 0.5395, 0.5763, 0.5395, 0.5818, 0.5404, 0.5809, 0.5519, 0.5762, 0.5509, 0.587, 0.476, 0.5936, 0.476, 0.5932, 0.4813, 0.5868, 0.4813, 0.5868, 0.4813, 0.5932, 0.4813, 0.5922, 0.4864, 0.586, 0.4864, 0.586, 0.4864, 0.5922, 0.4864, 0.5906, 0.491, 0.5848, 0.491, 0.5848, 0.491, 0.5906, 0.491, 0.5891, 0.5201, 0.5833, 0.5195, 0.5833, 0.5195, 0.5891, 0.5201, 0.5879, 0.5302, 0.5826, 0.5294, 0.5826, 0.5294, 0.5879, 0.5302, 0.5865, 0.5414, 0.5818, 0.5404, 0.5818, 0.5404, 0.5865, 0.5414, 0.585, 0.5533, 0.5809, 0.5519, 0.5936, 0.476, 0.5995, 0.476, 0.599, 0.4813, 0.5932, 0.4813, 0.5932, 0.4813, 0.599, 0.4813, 0.5977, 0.4864, 0.5922, 0.4864, 0.5922, 0.4864, 0.5977, 0.4864, 0.5957, 0.491, 0.5906, 0.491, 0.5906, 0.491, 0.5957, 0.491, 0.5948, 0.5206, 0.5891, 0.5201, 0.5891, 0.5201, 0.5948, 0.5206, 0.593, 0.531, 0.5879, 0.5302, 0.5879, 0.5302, 0.593, 0.531, 0.5909, 0.5426, 0.5865, 0.5414, 0.5865, 0.5414, 0.5909, 0.5426, 0.5882, 0.5548, 0.585, 0.5533, 0.625, 0.531, 0.5894, 0.5548, 0.5909, 0.5426, 0.625, 0.5241, 0.625, 0.5241, 0.5909, 0.5426, 0.593, 0.531, 0.625, 0.5175, 0.625, 0.5175, 0.593, 0.531, 0.5948, 0.5206, 0.625, 0.5117, 0.625, 0.5117, 0.5948, 0.5206, 0.5957, 0.491, 0.6229, 0.491, 0.6229, 0.491, 0.5957, 0.491, 0.5977, 0.4864, 0.624, 0.4864, 0.624, 0.4864, 0.5977, 0.4864, 0.599, 0.4813, 0.6248, 0.4813, 0.6248, 0.4813, 0.599, 0.4813, 0.5995, 0.476, 0.625, 0.476, 0.5059, 0.476, 0.5106, 0.476, 0.5108, 0.4813, 0.5062, 0.4813, 0.5062, 0.4813, 0.5108, 0.4813, 0.5115, 0.4864, 0.5071, 0.4864, 0.5071, 0.4864, 0.5115, 0.4864, 0.5126, 0.491, 0.5085, 0.491, 0.5085, 0.491, 0.5126, 0.491, 0.5146, 0.5178, 0.5111, 0.5177, 0.5111, 0.5177, 0.5146, 0.5178, 0.5166, 0.5268, 0.5138, 0.5266, 0.5138, 0.5266, 0.5166, 0.5268, 0.5188, 0.5368, 0.5167, 0.5365, 0.5167, 0.5365, 0.5188, 0.5368, 0.5211, 0.5473, 0.5198, 0.547, 0.5106, 0.476, 0.516, 0.476, 0.5161, 0.4813, 0.5108, 0.4813, 0.5108, 0.4813, 0.5161, 0.4813, 0.5165, 0.4864, 0.5115, 0.4864, 0.5115, 0.4864, 0.5165, 0.4864, 0.5172, 0.491, 0.5126, 0.491, 0.5126, 0.491, 0.5172, 0.491, 0.5185, 0.5179, 0.5146, 0.5178, 0.5146, 0.5178, 0.5185, 0.5179, 0.5197, 0.527, 0.5166, 0.5268, 0.5166, 0.5268, 0.5197, 0.527, 0.5211, 0.537, 0.5188, 0.5368, 0.5188, 0.5368, 0.5211, 0.537, 0.5226, 0.5476, 0.5211, 0.5473, 0.516, 0.476, 0.5217, 0.476, 0.5218, 0.4813, 0.5161, 0.4813, 0.5161, 0.4813, 0.5218, 0.4813, 0.5219, 0.4864, 0.5165, 0.4864, 0.5165, 0.4864, 0.5219, 0.4864, 0.5222, 0.491, 0.5172, 0.491, 0.5172, 0.491, 0.5222, 0.491, 0.5226, 0.518, 0.5185, 0.5179, 0.5185, 0.5179, 0.5226, 0.518, 0.5231, 0.527, 0.5197, 0.527, 0.5197, 0.527, 0.5231, 0.527, 0.5236, 0.5371, 0.5211, 0.537, 0.5211, 0.537, 0.5236, 0.5371, 0.5241, 0.5478, 0.5226, 0.5476, 0.5217, 0.476, 0.5278, 0.476, 0.5277, 0.4813, 0.5218, 0.4813, 0.5218, 0.4813, 0.5277, 0.4813, 0.5276, 0.4864, 0.5219, 0.4864, 0.5219, 0.4864, 0.5276, 0.4864, 0.5274, 0.491, 0.5222, 0.491, 0.5222, 0.491, 0.5274, 0.491, 0.5269, 0.518, 0.5226, 0.518, 0.5226, 0.518, 0.5269, 0.518, 0.5265, 0.527, 0.5231, 0.527, 0.5231, 0.527, 0.5265, 0.527, 0.5261, 0.5371, 0.5236, 0.5371, 0.5236, 0.5371, 0.5261, 0.5371, 0.5257, 0.5477, 0.5241, 0.5478, 0.5278, 0.476, 0.5326, 0.476, 0.5325, 0.4813, 0.5277, 0.4813, 0.5277, 0.4813, 0.5325, 0.4813, 0.5322, 0.4864, 0.5276, 0.4864, 0.5276, 0.4864, 0.5322, 0.4864, 0.5316, 0.491, 0.5274, 0.491, 0.5274, 0.491, 0.5316, 0.491, 0.531, 0.5178, 0.5269, 0.518, 0.5269, 0.518, 0.531, 0.5178, 0.5299, 0.5268, 0.5265, 0.527, 0.5265, 0.527, 0.5299, 0.5268, 0.5286, 0.5369, 0.5261, 0.5371, 0.5261, 0.5371, 0.5286, 0.5369, 0.5272, 0.5474, 0.5257, 0.5477, 0.5326, 0.476, 0.5372, 0.476, 0.537, 0.4813, 0.5325, 0.4813, 0.5325, 0.4813, 0.537, 0.4813, 0.5364, 0.4864, 0.5322, 0.4864, 0.5322, 0.4864, 0.5364, 0.4864, 0.5355, 0.491, 0.5316, 0.491, 0.5316, 0.491, 0.5355, 0.491, 0.5348, 0.5177, 0.531, 0.5178, 0.531, 0.5178, 0.5348, 0.5177, 0.533, 0.5266, 0.5299, 0.5268, 0.5299, 0.5268, 0.533, 0.5266, 0.5309, 0.5365, 0.5286, 0.5369, 0.5286, 0.5369, 0.5309, 0.5365, 0.5287, 0.5469, 0.5272, 0.5474, 0.5372, 0.476, 0.5411, 0.476, 0.5409, 0.4813, 0.537, 0.4813, 0.537, 0.4813, 0.5409, 0.4813, 0.5402, 0.4864, 0.5364, 0.4864, 0.5364, 0.4864, 0.5402, 0.4864, 0.539, 0.491, 0.5355, 0.491, 0.5355, 0.491, 0.539, 0.491, 0.5375, 0.5175, 0.5348, 0.5177, 0.5348, 0.5177, 0.5375, 0.5175, 0.5351, 0.5263, 0.533, 0.5266, 0.533, 0.5266, 0.5351, 0.5263, 0.5325, 0.5361, 0.5309, 0.5365, 0.5309, 0.5365, 0.5325, 0.5361, 0.5301, 0.5464, 0.5287, 0.5469, 0.5564, 0.5505, 0.5295, 0.5464, 0.5325, 0.5361, 0.5539, 0.5393, 0.5539, 0.5393, 0.5325, 0.5361, 0.5351, 0.5263, 0.5515, 0.5286, 0.5515, 0.5286, 0.5351, 0.5263, 0.5375, 0.5175, 0.5494, 0.519, 0.5494, 0.519, 0.5375, 0.5175, 0.539, 0.491, 0.5472, 0.491, 0.5472, 0.491, 0.539, 0.491, 0.5402, 0.4864, 0.546, 0.4864, 0.546, 0.4864, 0.5402, 0.4864, 0.5409, 0.4813, 0.5453, 0.4813, 0.5453, 0.4813, 0.5409, 0.4813, 0.5411, 0.476, 0.5451, 0.476, 0.4557, 0.476, 0.4605, 0.476, 0.4607, 0.4813, 0.456, 0.4813, 0.456, 0.4813, 0.4607, 0.4813, 0.4615, 0.4864, 0.4571, 0.4864, 0.4571, 0.4864, 0.4615, 0.4864, 0.4628, 0.491, 0.4587, 0.491, 0.4587, 0.491, 0.4628, 0.491, 0.4639, 0.5168, 0.4603, 0.5168, 0.4603, 0.5168, 0.4639, 0.5168, 0.4656, 0.5252, 0.4626, 0.5253, 0.4626, 0.5253, 0.4656, 0.5252, 0.4675, 0.5346, 0.4651, 0.5347, 0.4651, 0.5347, 0.4675, 0.5346, 0.4696, 0.5445, 0.4678, 0.5446, 0.4605, 0.476, 0.466, 0.476, 0.4662, 0.4813, 0.4607, 0.4813, 0.4607, 0.4813, 0.4662, 0.4813, 0.4667, 0.4864, 0.4615, 0.4864, 0.4615, 0.4864, 0.4667, 0.4864, 0.4675, 0.491, 0.4628, 0.491, 0.4628, 0.491, 0.4675, 0.491, 0.4681, 0.5168, 0.4639, 0.5168, 0.4639, 0.5168, 0.4681, 0.5168, 0.4692, 0.5252, 0.4656, 0.5252, 0.4656, 0.5252, 0.4692, 0.5252, 0.4704, 0.5346, 0.4675, 0.5346, 0.4675, 0.5346, 0.4704, 0.5346, 0.4716, 0.5445, 0.4696, 0.5445, 0.466, 0.476, 0.4719, 0.476, 0.472, 0.4813, 0.4662, 0.4813, 0.4662, 0.4813, 0.472, 0.4813, 0.4723, 0.4864, 0.4667, 0.4864, 0.4667, 0.4864, 0.4723, 0.4864, 0.4726, 0.491, 0.4675, 0.491, 0.4675, 0.491, 0.4726, 0.491, 0.4727, 0.5168, 0.4681, 0.5168, 0.4681, 0.5168, 0.4727, 0.5168, 0.473, 0.5252, 0.4692, 0.5252, 0.4692, 0.5252, 0.473, 0.5252, 0.4734, 0.5346, 0.4704, 0.5346, 0.4704, 0.5346, 0.4734, 0.5346, 0.4739, 0.5445, 0.4716, 0.5445, 0.4719, 0.476, 0.4784, 0.476, 0.4784, 0.4813, 0.472, 0.4813, 0.472, 0.4813, 0.4784, 0.4813, 0.4783, 0.4864, 0.4723, 0.4864, 0.4723, 0.4864, 0.4783, 0.4864, 0.4782, 0.491, 0.4726, 0.491, 0.4726, 0.491, 0.4782, 0.491, 0.4773, 0.5168, 0.4727, 0.5168, 0.4727, 0.5168, 0.4773, 0.5168, 0.477, 0.5252, 0.473, 0.5252, 0.473, 0.5252, 0.477, 0.5252, 0.4766, 0.5346, 0.4734, 0.5346, 0.4734, 0.5346, 0.4766, 0.5346, 0.4761, 0.5445, 0.4739, 0.5445, 0.4784, 0.476, 0.485, 0.476, 0.4849, 0.4813, 0.4784, 0.4813, 0.4784, 0.4813, 0.4849, 0.4813, 0.4845, 0.4864, 0.4783, 0.4864, 0.4783, 0.4864, 0.4845, 0.4864, 0.4839, 0.491, 0.4782, 0.491, 0.4782, 0.491, 0.4839, 0.491, 0.4819, 0.5168, 0.4773, 0.5168, 0.4773, 0.5168, 0.4819, 0.5168, 0.4808, 0.5253, 0.477, 0.5252, 0.477, 0.5252, 0.4808, 0.5253, 0.4796, 0.5347, 0.4766, 0.5346, 0.4766, 0.5346, 0.4796, 0.5347, 0.4783, 0.5447, 0.4761, 0.5445, 0.485, 0.476, 0.4912, 0.476, 0.4909, 0.4813, 0.4849, 0.4813, 0.4849, 0.4813, 0.4909, 0.4813, 0.4903, 0.4864, 0.4845, 0.4864, 0.4845, 0.4864, 0.4903, 0.4864, 0.4892, 0.491, 0.4839, 0.491, 0.4839, 0.491, 0.4892, 0.491, 0.486, 0.5169, 0.4819, 0.5168, 0.4819, 0.5168, 0.486, 0.5169, 0.4843, 0.5254, 0.4808, 0.5253, 0.4808, 0.5253, 0.4843, 0.5254, 0.4824, 0.5349, 0.4796, 0.5347, 0.4796, 0.5347, 0.4824, 0.5349, 0.4804, 0.5448, 0.4783, 0.5447, 0.4912, 0.476, 0.4965, 0.476, 0.4962, 0.4813, 0.4909, 0.4813, 0.4909, 0.4813, 0.4962, 0.4813, 0.4952, 0.4864, 0.4903, 0.4864, 0.4903, 0.4864, 0.4952, 0.4864, 0.4937, 0.491, 0.4892, 0.491, 0.4892, 0.491, 0.4937, 0.491, 0.4905, 0.517, 0.486, 0.5169, 0.486, 0.5169, 0.4905, 0.517, 0.4881, 0.5255, 0.4843, 0.5254, 0.4843, 0.5254, 0.4881, 0.5255, 0.4853, 0.535, 0.4824, 0.5349, 0.4824, 0.5349, 0.4853, 0.535, 0.4821, 0.5451, 0.4804, 0.5448, 0.5198, 0.547, 0.4829, 0.5451, 0.4853, 0.535, 0.5167, 0.5365, 0.5167, 0.5365, 0.4853, 0.535, 0.4881, 0.5255, 0.5138, 0.5266, 0.5138, 0.5266, 0.4881, 0.5255, 0.4905, 0.517, 0.5111, 0.5177, 0.5111, 0.5177, 0.4905, 0.517, 0.4937, 0.491, 0.5085, 0.491, 0.5085, 0.491, 0.4937, 0.491, 0.4952, 0.4864, 0.5071, 0.4864, 0.5071, 0.4864, 0.4952, 0.4864, 0.4962, 0.4813, 0.5062, 0.4813, 0.5062, 0.4813, 0.4962, 0.4813, 0.4965, 0.476, 0.5059, 0.476, 0.4048, 0.476, 0.4098, 0.476, 0.4101, 0.4813, 0.4052, 0.4813, 0.4052, 0.4813, 0.4101, 0.4813, 0.4112, 0.4864, 0.4065, 0.4864, 0.4065, 0.4864, 0.4112, 0.4864, 0.4129, 0.491, 0.4085, 0.491, 0.4085, 0.491, 0.4129, 0.491, 0.413, 0.5166, 0.4091, 0.5167, 0.4091, 0.5167, 0.413, 0.5166, 0.4147, 0.525, 0.4113, 0.5251, 0.4113, 0.5251, 0.4147, 0.525, 0.4165, 0.5343, 0.4138, 0.5345, 0.4138, 0.5345, 0.4165, 0.5343, 0.4185, 0.5441, 0.4164, 0.5443, 0.4098, 0.476, 0.4155, 0.476, 0.4158, 0.4813, 0.4101, 0.4813, 0.4101, 0.4813, 0.4158, 0.4813, 0.4166, 0.4864, 0.4112, 0.4864, 0.4112, 0.4864, 0.4166, 0.4864, 0.4179, 0.491, 0.4129, 0.491, 0.4129, 0.491, 0.4179, 0.491, 0.4176, 0.5165, 0.413, 0.5166, 0.413, 0.5166, 0.4176, 0.5165, 0.4186, 0.5248, 0.4147, 0.525, 0.4147, 0.525, 0.4186, 0.5248, 0.4197, 0.5341, 0.4165, 0.5343, 0.4165, 0.5343, 0.4197, 0.5341, 0.4209, 0.5439, 0.4185, 0.5441, 0.4155, 0.476, 0.4218, 0.476, 0.422, 0.4813, 0.4158, 0.4813, 0.4158, 0.4813, 0.422, 0.4813, 0.4225, 0.4864, 0.4166, 0.4864, 0.4166, 0.4864, 0.4225, 0.4864, 0.4234, 0.491, 0.4179, 0.491, 0.4179, 0.491, 0.4234, 0.491, 0.4225, 0.5165, 0.4176, 0.5165, 0.4176, 0.5165, 0.4225, 0.5165, 0.4228, 0.5247, 0.4186, 0.5248, 0.4186, 0.5248, 0.4228, 0.5247, 0.4232, 0.534, 0.4197, 0.5341, 0.4197, 0.5341, 0.4232, 0.534, 0.4236, 0.5437, 0.4209, 0.5439, 0.4218, 0.476, 0.4288, 0.476, 0.4289, 0.4813, 0.422, 0.4813, 0.422, 0.4813, 0.4289, 0.4813, 0.4292, 0.4864, 0.4225, 0.4864, 0.4225, 0.4864, 0.4292, 0.4864, 0.4296, 0.491, 0.4234, 0.491, 0.4234, 0.491, 0.4296, 0.491, 0.4275, 0.5164, 0.4225, 0.5165, 0.4225, 0.5165, 0.4275, 0.5164, 0.4272, 0.5247, 0.4228, 0.5247, 0.4228, 0.5247, 0.4272, 0.5247, 0.4268, 0.5339, 0.4232, 0.534, 0.4232, 0.534, 0.4268, 0.5339, 0.4264, 0.5436, 0.4236, 0.5437, 0.4288, 0.476, 0.4361, 0.476, 0.4361, 0.4813, 0.4289, 0.4813, 0.4289, 0.4813, 0.4361, 0.4813, 0.4361, 0.4864, 0.4292, 0.4864, 0.4292, 0.4864, 0.4361, 0.4864, 0.436, 0.491, 0.4296, 0.491, 0.4296, 0.491, 0.436, 0.491, 0.4324, 0.5164, 0.4275, 0.5164, 0.4275, 0.5164, 0.4324, 0.5164, 0.4314, 0.5246, 0.4272, 0.5247, 0.4272, 0.5247, 0.4314, 0.5246, 0.4303, 0.5338, 0.4268, 0.5339, 0.4268, 0.5339, 0.4303, 0.5338, 0.4291, 0.5434, 0.4264, 0.5436, 0.4361, 0.476, 0.4429, 0.476, 0.4428, 0.4813, 0.4361, 0.4813, 0.4361, 0.4813, 0.4428, 0.4813, 0.4425, 0.4864, 0.4361, 0.4864, 0.4361, 0.4864, 0.4425, 0.4864, 0.442, 0.491, 0.436, 0.491, 0.436, 0.491, 0.442, 0.491, 0.437, 0.5163, 0.4324, 0.5164, 0.4324, 0.5164, 0.437, 0.5163, 0.4354, 0.5246, 0.4314, 0.5246, 0.4314, 0.5246, 0.4354, 0.5246, 0.4336, 0.5337, 0.4303, 0.5338, 0.4303, 0.5338, 0.4336, 0.5337, 0.4317, 0.5434, 0.4291, 0.5434, 0.4429, 0.476, 0.4487, 0.476, 0.4485, 0.4813, 0.4428, 0.4813, 0.4428, 0.4813, 0.4485, 0.4813, 0.448, 0.4864, 0.4424, 0.4864, 0.4424, 0.4864, 0.448, 0.4864, 0.4471, 0.5, 0.4429, 0.5, 0.4402, 0.5, 0.4438, 0.5, 0.4409, 0.5163, 0.437, 0.5163, 0.437, 0.5163, 0.4409, 0.5163, 0.4388, 0.5245, 0.4354, 0.5246, 0.4354, 0.5246, 0.4388, 0.5245, 0.4364, 0.5337, 0.4336, 0.5337, 0.4336, 0.5337, 0.4364, 0.5337, 0.4339, 0.5433, 0.4317, 0.5434, 0.4678, 0.5446, 0.4354, 0.5433, 0.4384, 0.5337, 0.4651, 0.5347, 0.4651, 0.5347, 0.4384, 0.5337, 0.4412, 0.5245, 0.4626, 0.5253, 0.4626, 0.5253, 0.4412, 0.5245, 0.4437, 0.5163, 0.4603, 0.5168, 0.4603, 0.5168, 0.4437, 0.5163, 0.4471, 0.491, 0.4587, 0.491, 0.4587, 0.491, 0.4471, 0.491, 0.448, 0.4864, 0.4571, 0.4864, 0.4571, 0.4864, 0.448, 0.4864, 0.4485, 0.4813, 0.456, 0.4813, 0.456, 0.4813, 0.4485, 0.4813, 0.4487, 0.476, 0.4557, 0.476, 0.375, 0.476, 0.375, 0.476, 0.375, 0.4813, 0.375, 0.4813, 0.375, 0.4813, 0.375, 0.4813, 0.375, 0.4864, 0.375, 0.4864, 0.375, 0.4864, 0.375, 0.4864, 0.375, 0.491, 0.375, 0.491, 0.375, 0.491, 0.375, 0.491, 0.375, 0.5129, 0.375, 0.5126, 0.375, 0.5126, 0.375, 0.5129, 0.375, 0.5193, 0.375, 0.5189, 0.375, 0.5189, 0.375, 0.5193, 0.375, 0.5265, 0.375, 0.5259, 0.375, 0.5259, 0.375, 0.5265, 0.375, 0.5341, 0.375, 0.5334, 0.375, 0.476, 0.375, 0.476, 0.375, 0.4813, 0.375, 0.4813, 0.375, 0.4813, 0.375, 0.4813, 0.375, 0.4864, 0.375, 0.4864, 0.375, 0.4864, 0.375, 0.4864, 0.375, 0.491, 0.375, 0.491, 0.375, 0.491, 0.375, 0.491, 0.375, 0.5133, 0.375, 0.5129, 0.375, 0.5129, 0.375, 0.5133, 0.375, 0.5199, 0.375, 0.5193, 0.375, 0.5193, 0.375, 0.5199, 0.375, 0.5274, 0.375, 0.5265, 0.375, 0.5265, 0.375, 0.5274, 0.375, 0.5352, 0.375, 0.5341, 0.375, 0.476, 0.375, 0.476, 0.375, 0.4813, 0.375, 0.4813, 0.375, 0.4813, 0.375, 0.4813, 0.375, 0.4864, 0.375, 0.4864, 0.375, 0.4864, 0.375, 0.4864, 0.375, 0.491, 0.375, 0.491, 0.375, 0.491, 0.375, 0.491, 0.375, 0.5137, 0.375, 0.5133, 0.375, 0.5133, 0.375, 0.5137, 0.375, 0.5206, 0.375, 0.5199, 0.375, 0.5199, 0.375, 0.5206, 0.375, 0.5283, 0.375, 0.5274, 0.375, 0.5274, 0.375, 0.5283, 0.375, 0.5363, 0.375, 0.5352, 0.375, 0.476, 0.3822, 0.476, 0.3822, 0.4813, 0.3751, 0.4813, 0.3751, 0.4813, 0.3822, 0.4813, 0.3823, 0.4864, 0.3755, 0.4864, 0.3755, 0.4864, 0.3823, 0.4864, 0.3824, 0.491, 0.3761, 0.491, 0.3761, 0.491, 0.3824, 0.491, 0.3822, 0.5, 0.3769, 0.5, 0.375, 0.5, 0.375, 0.5, 0.375, 0.5211, 0.375, 0.5206, 0.375, 0.5206, 0.375, 0.5211, 0.375, 0.529, 0.375, 0.5283, 0.375, 0.5283, 0.375, 0.529, 0.375, 0.5373, 0.375, 0.5363, 0.3822, 0.476, 0.3882, 0.476, 0.3882, 0.4813, 0.3822, 0.4813, 0.3822, 0.4813, 0.3882, 0.4813, 0.3881, 0.4864, 0.3824, 0.4864, 0.3824, 0.4864, 0.3881, 0.4864, 0.3879, 0.491, 0.3826, 0.491, 0.3826, 0.491, 0.3879, 0.491, 0.3877, 0.5, 0.383, 0.5, 0.375, 0.5, 0.375, 0.5, 0.375, 0.5214, 0.375, 0.5211, 0.375, 0.5211, 0.375, 0.5214, 0.375, 0.5294, 0.375, 0.529, 0.375, 0.529, 0.375, 0.5294, 0.375, 0.5379, 0.375, 0.5373, 0.3882, 0.476, 0.3943, 0.476, 0.3942, 0.4813, 0.3882, 0.4813, 0.3882, 0.4813, 0.3942, 0.4813, 0.394, 0.4864, 0.3882, 0.4864, 0.3882, 0.4864, 0.394, 0.4864, 0.3936, 0.491, 0.3882, 0.491, 0.3882, 0.491, 0.3936, 0.491, 0.393, 0.5, 0.3882, 0.5, 0.375, 0.5, 0.375, 0.5, 0.375, 0.5216, 0.375, 0.5214, 0.375, 0.5214, 0.375, 0.5216, 0.375, 0.5296, 0.375, 0.5294, 0.375, 0.5294, 0.375, 0.5296, 0.375, 0.5381, 0.375, 0.5379, 0.3943, 0.476, 0.4002, 0.476, 0.4, 0.4813, 0.3943, 0.4813, 0.3943, 0.4813, 0.4, 0.4813, 0.3997, 0.4864, 0.3941, 0.4864, 0.3941, 0.4864, 0.3997, 0.4864, 0.399, 0.491, 0.3939, 0.491, 0.3939, 0.491, 0.399, 0.491, 0.3982, 0.5, 0.3943, 0.5, 0.375, 0.5, 0.375, 0.5, 0.375, 0.5215, 0.375, 0.5216, 0.375, 0.5216, 0.375, 0.5215, 0.375, 0.5296, 0.375, 0.5296, 0.375, 0.5296, 0.375, 0.5296, 0.375, 0.538, 0.375, 0.5381, 0.4164, 0.5443, 0.3859, 0.538, 0.3891, 0.5296, 0.4138, 0.5345, 0.4138, 0.5345, 0.3891, 0.5296, 0.3921, 0.5215, 0.4113, 0.5251, 0.4113, 0.5251, 0.3921, 0.5215, 0.3948, 0.5143, 0.4091, 0.5167, 0.4091, 0.5167, 0.3948, 0.5143, 0.3993, 0.491, 0.4085, 0.491, 0.4085, 0.491, 0.3993, 0.491, 0.3998, 0.4864, 0.4065, 0.4864, 0.4065, 0.4864, 0.3998, 0.4864, 0.4001, 0.4813, 0.4052, 0.4813, 0.4052, 0.4813, 0.4001, 0.4813, 0.4002, 0.476, 0.4048, 0.476, 0.375, 0.5334, 0.375, 0.521, 0.375, 0.5163, 0.375, 0.5259, 0.375, 0.5259, 0.375, 0.5163, 0.375, 0.5119, 0.375, 0.5189, 0.375, 0.5189, 0.375, 0.5119, 0.375, 0.5079, 0.375, 0.5126, 0.375, 0.5126, 0.375, 0.5079, 0.375, 0.491, 0.375, 0.491, 0.375, 0.491, 0.375, 0.491, 0.375, 0.4864, 0.375, 0.4864, 0.375, 0.4864, 0.375, 0.4864, 0.375, 0.4813, 0.375, 0.4813, 0.375, 0.4813, 0.375, 0.4813, 0.375, 0.476, 0.375, 0.476, 0.0, 0.0, 0.0, 0.0, 0.0, 0.0, 0.0, 0.0, 0.0, 0.0, 0.0, 0.0, 0.0, 0.0, 0.0, 0.0, 0.0, 0.0, 0.0, 0.0, 0.0, 0.0, 0.0, 0.0, 0.375, 0.5, 0.375, 0.5, 0.366, 0.5, 0.366, 0.5, 0.366, 0.5, 0.366, 0.5, 0.3614, 0.5, 0.3614, 0.5, 0.3614, 0.5, 0.3614, 0.5, 0.3563, 0.5, 0.3563, 0.5, 0.3563, 0.5, 0.3563, 0.5, 0.351, 0.5, 0.351, 0.5, 0.0, 0.0, 0.0, 0.0, 0.0, 0.0, 0.0, 0.0, 0.0, 0.0, 0.0, 0.0, 0.0, 0.0, 0.0, 0.0, 0.0, 0.0, 0.0, 0.0, 0.0, 0.0, 0.0, 0.0, 0.375, 0.5, 0.375, 0.5, 0.366, 0.5, 0.366, 0.5, 0.366, 0.5, 0.366, 0.5, 0.3614, 0.5, 0.3614, 0.5, 0.3614, 0.5, 0.3614, 0.5, 0.3563, 0.5, 0.3563, 0.5, 0.3563, 0.5, 0.3563, 0.5, 0.351, 0.5, 0.351, 0.5, 0.0, 0.0, 0.0, 0.0, 0.0, 0.0, 0.0, 0.0, 0.0, 0.0, 0.0, 0.0, 0.0, 0.0, 0.0, 0.0, 0.0, 0.0, 0.0, 0.0, 0.0, 0.0, 0.0, 0.0, 0.375, 0.5, 0.375, 0.5, 0.366, 0.5, 0.366, 0.5, 0.366, 0.5, 0.366, 0.5, 0.3614, 0.5, 0.3614, 0.5, 0.3614, 0.5, 0.3614, 0.5, 0.3563, 0.5, 0.3563, 0.5, 0.3563, 0.5, 0.3563, 0.5, 0.351, 0.5, 0.351, 0.5, 0.0, 0.0, 0.0, 0.0, 0.0, 0.0, 0.0, 0.0, 0.0, 0.0, 0.0, 0.0, 0.0, 0.0, 0.0, 0.0, 0.0, 0.0, 0.0, 0.0, 0.0, 0.0, 0.0, 0.0, 0.375, 0.5, 0.375, 0.5, 0.366, 0.5, 0.366, 0.5, 0.366, 0.5, 0.366, 0.5, 0.3614, 0.5, 0.3614, 0.5, 0.3614, 0.5, 0.3614, 0.5, 0.3563, 0.5, 0.3563, 0.5, 0.3563, 0.5, 0.3563, 0.5, 0.351, 0.5, 0.351, 0.5, 0.0, 0.0, 0.0, 0.0, 0.0, 0.0, 0.0, 0.0, 0.0, 0.0, 0.0, 0.0, 0.0, 0.0, 0.0, 0.0, 0.0, 0.0, 0.0, 0.0, 0.0, 0.0, 0.0, 0.0, 0.375, 0.5, 0.375, 0.5, 0.366, 0.5, 0.366, 0.5, 0.366, 0.5, 0.366, 0.5, 0.3614, 0.5, 0.3614, 0.5, 0.3614, 0.5, 0.3614, 0.5, 0.3563, 0.5, 0.3563, 0.5, 0.3563, 0.5, 0.3563, 0.5, 0.351, 0.5, 0.351, 0.5, 0.0, 0.0, 0.0, 0.0, 0.0, 0.0, 0.0, 0.0, 0.0, 0.0, 0.0, 0.0, 0.0, 0.0, 0.0, 0.0, 0.0, 0.0, 0.0, 0.0, 0.0, 0.0, 0.0, 0.0, 0.375, 0.5, 0.375, 0.5, 0.366, 0.5, 0.366, 0.5, 0.366, 0.5, 0.366, 0.5, 0.3614, 0.5, 0.3614, 0.5, 0.3614, 0.5, 0.3614, 0.5, 0.3563, 0.5, 0.3563, 0.5, 0.3563, 0.5, 0.3563, 0.5, 0.351, 0.5, 0.351, 0.5, 0.0, 0.0, 0.0, 0.0, 0.0, 0.0, 0.0, 0.0, 0.0, 0.0, 0.0, 0.0, 0.0, 0.0, 0.0, 0.0, 0.0, 0.0, 0.0, 0.0, 0.0, 0.0, 0.0, 0.0, 0.375, 0.5, 0.375, 0.5, 0.366, 0.5, 0.366, 0.5, 0.366, 0.5, 0.366, 0.5, 0.3614, 0.5, 0.3614, 0.5, 0.3614, 0.5, 0.3614, 0.5, 0.3563, 0.5, 0.3563, 0.5, 0.3563, 0.5, 0.3563, 0.5, 0.351, 0.5, 0.351, 0.5, 0.0, 0.0, 0.0, 0.0, 0.0, 0.0, 0.0, 0.0, 0.0, 0.0, 0.0, 0.0, 0.0, 0.0, 0.0, 0.0, 0.0, 0.0, 0.0, 0.0, 0.0, 0.0, 0.0, 0.0, 0.375, 0.5, 0.375, 0.5, 0.366, 0.5, 0.366, 0.5, 0.366, 0.5, 0.366, 0.5, 0.3614, 0.5, 0.3614, 0.5, 0.3614, 0.5, 0.3614, 0.5, 0.3563, 0.5, 0.3563, 0.5, 0.3563, 0.5, 0.3563, 0.5, 0.351, 0.5, 0.351, 0.5, 0.5995, 0.363, 0.625, 0.363, 0.625, 0.476, 0.5995, 0.476, 0.575, 0.6331, 0.5894, 0.5548, 0.625, 0.531, 0.625, 0.7357, 0.5959, 0.7185, 0.575, 0.6616, 0.5641, 0.7192, 0.5604, 0.7186, 0.575, 0.6616, 0.5687, 0.7196, 0.5641, 0.7192, 0.575, 0.6616, 0.574, 0.7198, 0.5687, 0.7196, 0.575, 0.6616, 0.5798, 0.7198, 0.574, 0.7198, 0.575, 0.6616, 0.5856, 0.7195, 0.5798, 0.7198, 0.575, 0.6616, 0.591, 0.719, 0.5856, 0.7195, 0.575, 0.6616, 0.5524, 0.7659, 0.5524, 0.875, 0.5452, 0.875, 0.5452, 0.7659, 0.5367, 0.7659, 0.5367, 0.875, 0.5338, 0.875, 0.5338, 0.7659, 0.5244, 0.7208, 0.5243, 0.7205, 0.525, 0.7187, 0.5246, 0.7211, 0.5244, 0.7208, 0.525, 0.7187, 0.5249, 0.7214, 0.5246, 0.7211, 0.525, 0.7187, 0.5252, 0.7216, 0.5249, 0.7214, 0.525, 0.7187, 0.5256, 0.7218, 0.5252, 0.7216, 0.525, 0.7187, 0.5259, 0.722, 0.5256, 0.7218, 0.525, 0.7187, 0.525, 0.5646, 0.5295, 0.5464, 0.5564, 0.5505, 0.575, 0.6331, 0.575, 0.6616, 0.5558, 0.7186, 0.5264, 0.7223, 0.525, 0.7187, 0.4614, 0.7225, 0.4566, 0.7231, 0.475, 0.6828, 0.4666, 0.7221, 0.4614, 0.7225, 0.475, 0.6828, 0.4722, 0.7218, 0.4666, 0.7221, 0.475, 0.6828, 0.4778, 0.7216, 0.4722, 0.7218, 0.475, 0.6828, 0.4833, 0.7215, 0.4778, 0.7216, 0.475, 0.6828, 0.4883, 0.7216, 0.4833, 0.7216, 0.475, 0.6828, 0.475, 0.5712, 0.4829, 0.5451, 0.5198, 0.547, 0.525, 0.5646, 0.525, 0.7187, 0.5242, 0.7205, 0.4928, 0.7218, 0.475, 0.6828, 0.3951, 0.875, 0.3951, 0.7659, 0.4036, 0.7659, 0.4036, 0.875, 0.425, 0.5773, 0.4354, 0.5433, 0.4678, 0.5446, 0.475, 0.5712, 0.475, 0.6828, 0.454, 0.7231, 0.425, 0.7254, 0.5057, 0.7659, 0.5057, 0.875, 0.4981, 0.875, 0.4981, 0.7659, 0.375, 0.5672, 0.3859, 0.538, 0.4164, 0.5443, 0.425, 0.5773, 0.425, 0.7254, 0.3952, 0.7328, 0.375, 0.7123, 0.3943, 0.476, 0.3943, 0.363, 0.4002, 0.363, 0.4002, 0.476, 0.375, 0.476, 0.375, 0.363, 0.375, 0.363, 0.375, 0.476, 0.3882, 0.476, 0.3882, 0.363, 0.3943, 0.363, 0.3943, 0.476, 0.3822, 0.476, 0.3822, 0.363, 0.3882, 0.363, 0.3882, 0.476, 0.375, 0.476, 0.375, 0.363, 0.3822, 0.363, 0.3822, 0.476, 0.375, 0.476, 0.375, 0.363, 0.375, 0.363, 0.375, 0.476, 0.375, 0.476, 0.375, 0.363, 0.375, 0.363, 0.375, 0.476, 0.351, 0.5, 0.238, 0.5, 0.238, 0.5, 0.351, 0.5, 0.351, 0.5, 0.238, 0.5, 0.238, 0.5, 0.351, 0.5, 0.351, 0.5, 0.238, 0.5, 0.238, 0.5, 0.351, 0.5, 0.351, 0.5, 0.238, 0.5, 0.238, 0.5, 0.351, 0.5, 0.351, 0.5, 0.238, 0.5, 0.238, 0.5, 0.351, 0.5, 0.375, 0.875, 0.375, 0.7659, 0.375, 0.7672, 0.375, 0.8757, 0.0, 0.0, 0.0, 0.0, 0.0, 0.0, 0.238, 0.5, 0.351, 0.5, 0.3563, 0.5, 0.3614, 0.5, 0.366, 0.5, 0.375, 0.5, 0.0, 0.0, 0.0, 0.0, 0.0, 0.0, 0.0, 0.0, 0.0, 0.0, 0.0, 0.0, 0.0, 0.0, 0.0, 0.0, 0.0, 0.0, 0.0, 0.0, 0.0, 0.0, 0.0, 0.0, 0.0, 0.0, 0.0, 0.0, 0.0, 0.0, 0.0, 0.0, 0.0, 0.0, 0.0, 0.0, 0.0, 0.0, 0.375, 0.75, 0.3753, 0.7596, -0.0001615, -0.0003404, -0.0001615, -0.0003404, 0.3753, 0.7596, 0.3751, 0.7625, -4.089e-05, -8.634e-05, -4.089e-05, -8.634e-05, 0.3751, 0.7625, 0.375, 0.7659, 0.0, 0.0, 0.4121, 0.7659, 0.4036, 0.7659, 0.4033, 0.7623, 0.4116, 0.7623, 0.4116, 0.7623, 0.4033, 0.7623, 0.4024, 0.759, 0.4101, 0.759, 0.4101, 0.759, 0.4024, 0.759, 0.4009, 0.756, 0.4077, 0.756, 0.4077, 0.756, 0.4009, 0.756, 0.3988, 0.7437, 0.4057, 0.7435, 0.4057, 0.7435, 0.3988, 0.7437, 0.3964, 0.7406, 0.4025, 0.7403, 0.4025, 0.7403, 0.3964, 0.7406, 0.3938, 0.737, 0.399, 0.7367, 0.399, 0.7367, 0.3938, 0.737, 0.391, 0.7333, 0.3952, 0.7328, 0.4036, 0.7659, 0.3951, 0.7659, 0.395, 0.7623, 0.4033, 0.7623, 0.4033, 0.7623, 0.395, 0.7623, 0.3947, 0.759, 0.4024, 0.759, 0.4024, 0.759, 0.3947, 0.759, 0.3941, 0.756, 0.4009, 0.756, 0.4009, 0.756, 0.3941, 0.756, 0.3918, 0.7438, 0.3988, 0.7437, 0.3988, 0.7437, 0.3918, 0.7438, 0.3902, 0.7407, 0.3964, 0.7406, 0.3964, 0.7406, 0.3902, 0.7407, 0.3883, 0.7372, 0.3938, 0.737, 0.3938, 0.737, 0.3883, 0.7372, 0.3864, 0.7336, 0.391, 0.7333, 0.3951, 0.7659, 0.3871, 0.7659, 0.3871, 0.7623, 0.395, 0.7623, 0.395, 0.7623, 0.3871, 0.7623, 0.3871, 0.759, 0.3947, 0.759, 0.3947, 0.759, 0.3871, 0.759, 0.3872, 0.756, 0.3941, 0.756, 0.3941, 0.756, 0.3872, 0.756, 0.3851, 0.7438, 0.3918, 0.7438, 0.3918, 0.7438, 0.3851, 0.7438, 0.3841, 0.7407, 0.3902, 0.7407, 0.3902, 0.7407, 0.3841, 0.7407, 0.383, 0.7373, 0.3883, 0.7372, 0.3883, 0.7372, 0.383, 0.7373, 0.3818, 0.7337, 0.3864, 0.7336, 0.3871, 0.7659, 0.375, 0.7659, 0.3753, 0.7623, 0.3872, 0.7623, 0.3872, 0.7623, 0.3753, 0.7623, 0.3761, 0.759, 0.3877, 0.759, 0.3877, 0.759, 0.3761, 0.759, 0.3775, 0.75, 0.3871, 0.75, 0.3871, 0.75, 0.3813, 0.75, 0.379, 0.7438, 0.3851, 0.7438, 0.3851, 0.7438, 0.379, 0.7438, 0.3786, 0.7407, 0.3841, 0.7407, 0.3841, 0.7407, 0.3786, 0.7407, 0.3782, 0.7372, 0.383, 0.7373, 0.383, 0.7373, 0.3782, 0.7372, 0.3777, 0.7335, 0.3818, 0.7337, 0.375, 0.7659, 0.375, 0.7659, 0.375, 0.7623, 0.375, 0.7623, 0.375, 0.7623, 0.375, 0.7623, 0.375, 0.759, 0.375, 0.759, 0.375, 0.759, 0.375, 0.759, 0.375, 0.75, 0.375, 0.75, 0.3798, 0.75, 0.3761, 0.75, 0.374, 0.7437, 0.379, 0.7438, 0.379, 0.7438, 0.374, 0.7437, 0.3741, 0.7405, 0.3786, 0.7407, 0.3786, 0.7407, 0.3741, 0.7405, 0.3742, 0.737, 0.3782, 0.7372, 0.3782, 0.7372, 0.3742, 0.737, 0.3743, 0.7332, 0.3777, 0.7335, 0.375, 0.7659, 0.375, 0.7659, 0.375, 0.7623, 0.375, 0.7623, 0.375, 0.7623, 0.375, 0.7623, 0.375, 0.759, 0.375, 0.759, 0.375, 0.759, 0.375, 0.759, 0.375, 0.75, 0.375, 0.75, 0.3737, 0.75, 0.3719, 0.75, 0.3702, 0.7435, 0.374, 0.7437, 0.374, 0.7437, 0.3702, 0.7435, 0.3707, 0.7403, 0.3741, 0.7405, 0.3741, 0.7405, 0.3707, 0.7403, 0.3712, 0.7366, 0.3742, 0.737, 0.3742, 0.737, 0.3712, 0.7366, 0.3718, 0.7328, 0.3743, 0.7332, 0.375, 0.7659, 0.375, 0.7659, 0.375, 0.7623, 0.375, 0.7623, 0.375, 0.7623, 0.375, 0.7623, 0.375, 0.759, 0.375, 0.759, 0.375, 0.759, 0.375, 0.759, 0.375, 0.75, 0.375, 0.75, 0.3692, 0.75, 0.3663, 0.75, 0.3614, 0.7434, 0.3702, 0.7435, 0.3702, 0.7435, 0.3614, 0.7434, 0.3589, 0.74, 0.3707, 0.7403, 0.3707, 0.7403, 0.3589, 0.74, 0.3561, 0.7363, 0.3712, 0.7366, 0.3712, 0.7366, 0.3561, 0.7363, 0.3718, 0.7328, 0.3952, 0.7328, 0.425, 0.7254, 0.425, 0.7308, 0.399, 0.7367, 0.399, 0.7367, 0.425, 0.7308, 0.425, 0.7361, 0.4025, 0.7403, 0.4025, 0.7403, 0.425, 0.7361, 0.425, 0.7407, 0.4057, 0.7435, 0.4057, 0.7435, 0.425, 0.7407, 0.4245, 0.756, 0.4077, 0.756, 0.4077, 0.756, 0.4245, 0.756, 0.4248, 0.759, 0.4101, 0.759, 0.4101, 0.759, 0.4248, 0.759, 0.4249, 0.7623, 0.4116, 0.7623, 0.4116, 0.7623, 0.4249, 0.7623, 0.425, 0.7659, 0.4121, 0.7659, 0.375, 0.6901, 0.375, 0.6875, 0.375, 0.6985, 0.375, 0.6993, 0.375, 0.6993, 0.375, 0.6985, 0.375, 0.7111, 0.375, 0.71, 0.375, 0.71, 0.375, 0.7111, 0.375, 0.7243, 0.375, 0.7215, 0.375, 0.7215, 0.375, 0.7243, 0.375, 0.7615, 0.375, 0.7574, 0.375, 0.7574, 0.375, 0.7615, 0.375, 0.7644, 0.375, 0.7604, 0.375, 0.7604, 0.375, 0.7644, 0.375, 0.7677, 0.375, 0.7637, 0.375, 0.7637, 0.375, 0.7677, 0.375, 0.7712, 0.375, 0.7672, 0.375, 0.6875, 0.375, 0.693, 0.375, 0.7047, 0.375, 0.6985, 0.375, 0.6985, 0.375, 0.7047, 0.375, 0.7176, 0.375, 0.7111, 0.375, 0.7111, 0.375, 0.7176, 0.375, 0.7307, 0.375, 0.7243, 0.375, 0.7243, 0.375, 0.7307, 0.375, 0.7671, 0.375, 0.7615, 0.375, 0.7615, 0.375, 0.7671, 0.375, 0.77, 0.375, 0.7644, 0.375, 0.7644, 0.375, 0.77, 0.375, 0.7732, 0.375, 0.7677, 0.375, 0.7677, 0.375, 0.7732, 0.375, 0.7765, 0.375, 0.7712, 0.375, 0.693, 0.375, 0.7, 0.375, 0.7111, 0.375, 0.7047, 0.375, 0.7047, 0.375, 0.7111, 0.375, 0.7226, 0.375, 0.7176, 0.375, 0.7176, 0.375, 0.7226, 0.375, 0.7337, 0.375, 0.7307, 0.375, 0.7307, 0.375, 0.7337, 0.375, 0.7632, 0.375, 0.7671, 0.375, 0.7671, 0.375, 0.7632, 0.375, 0.7661, 0.375, 0.77, 0.375, 0.77, 0.375, 0.7661, 0.375, 0.7694, 0.375, 0.7732, 0.375, 0.7732, 0.375, 0.7694, 0.375, 0.7728, 0.375, 0.7765, 0.375, 0.7, 0.375, 0.7042, 0.375, 0.7141, 0.375, 0.7111, 0.375, 0.7111, 0.375, 0.7141, 0.375, 0.7241, 0.375, 0.7226, 0.375, 0.7226, 0.375, 0.7241, 0.375, 0.7334, 0.375, 0.7337, 0.375, 0.7337, 0.375, 0.7334, 0.375, 0.7583, 0.375, 0.7632, 0.375, 0.7632, 0.375, 0.7583, 0.375, 0.7613, 0.375, 0.7661, 0.375, 0.7661, 0.375, 0.7613, 0.375, 0.7646, 0.375, 0.7694, 0.375, 0.7694, 0.375, 0.7646, 0.375, 0.7681, 0.375, 0.7728, 0.375, 0.7042, 0.375, 0.7064, 0.375, 0.7156, 0.375, 0.7141, 0.375, 0.7141, 0.375, 0.7156, 0.375, 0.7247, 0.375, 0.7241, 0.375, 0.7241, 0.375, 0.7247, 0.375, 0.7332, 0.375, 0.7334, 0.375, 0.7334, 0.375, 0.7332, 0.375, 0.7565, 0.375, 0.7583, 0.375, 0.7583, 0.375, 0.7565, 0.375, 0.7595, 0.375, 0.7613, 0.375, 0.7613, 0.375, 0.7595, 0.375, 0.7628, 0.375, 0.7646, 0.375, 0.7646, 0.375, 0.7628, 0.375, 0.7663, 0.375, 0.7681, 0.375, 0.7064, 0.375, 0.7081, 0.375, 0.7168, 0.375, 0.7156, 0.375, 0.7156, 0.375, 0.7168, 0.375, 0.7255, 0.375, 0.7247, 0.375, 0.7247, 0.375, 0.7255, 0.375, 0.7337, 0.375, 0.7332, 0.375, 0.7332, 0.375, 0.7337, 0.375, 0.756, 0.375, 0.7565, 0.375, 0.7565, 0.375, 0.756, 0.375, 0.759, 0.375, 0.7595, 0.375, 0.7595, 0.375, 0.759, 0.375, 0.7623, 0.375, 0.7628, 0.375, 0.7628, 0.375, 0.7623, 0.375, 0.7659, 0.375, 0.7663, 0.375, 0.7072, 0.375, 0.7166, 0.375, 0.7168, 0.375, 0.7168, 0.375, 0.7166, 0.375, 0.7256, 0.375, 0.7255, 0.375, 0.7255, 0.375, 0.7256, 0.375, 0.7338, 0.375, 0.7337, 0.375, 0.7337, 0.375, 0.7338, 0.375, 0.756, 0.375, 0.756, 0.375, 0.756, 0.375, 0.756, 0.375, 0.759, 0.375, 0.759, 0.375, 0.759, 0.375, 0.759, 0.375, 0.7623, 0.375, 0.7623, 0.375, 0.7623, 0.375, 0.7623, 0.375, 0.7659, 0.375, 0.7659, 0.5057, 0.7659, 0.4981, 0.7659, 0.4979, 0.7623, 0.5054, 0.7623, 0.5054, 0.7623, 0.4979, 0.7623, 0.4972, 0.759, 0.5045, 0.759, 0.5045, 0.759, 0.4972, 0.759, 0.496, 0.756, 0.5029, 0.756, 0.5029, 0.756, 0.496, 0.756, 0.4944, 0.7393, 0.5009, 0.7394, 0.5009, 0.7394, 0.4944, 0.7393, 0.4926, 0.7339, 0.4984, 0.734, 0.4984, 0.734, 0.4926, 0.7339, 0.4905, 0.7279, 0.4957, 0.728, 0.4957, 0.728, 0.4905, 0.7279, 0.4883, 0.7216, 0.4928, 0.7218, 0.4981, 0.7659, 0.4894, 0.7659, 0.4892, 0.7623, 0.4979, 0.7623, 0.4979, 0.7623, 0.4892, 0.7623, 0.4888, 0.759, 0.4972, 0.759, 0.4972, 0.759, 0.4888, 0.759, 0.488, 0.756, 0.496, 0.756, 0.496, 0.756, 0.488, 0.756, 0.4871, 0.7393, 0.4944, 0.7393, 0.4944, 0.7393, 0.4871, 0.7393, 0.4859, 0.7339, 0.4926, 0.7339, 0.4926, 0.7339, 0.4859, 0.7339, 0.4846, 0.7279, 0.4905, 0.7279, 0.4905, 0.7279, 0.4846, 0.7279, 0.4833, 0.7216, 0.4883, 0.7216, 0.4894, 0.7659, 0.4799, 0.7659, 0.4798, 0.7623, 0.4892, 0.7623, 0.4892, 0.7623, 0.4798, 0.7623, 0.4796, 0.759, 0.4888, 0.759, 0.4888, 0.759, 0.4796, 0.759, 0.4794, 0.756, 0.488, 0.756, 0.488, 0.756, 0.4794, 0.756, 0.4791, 0.7393, 0.4871, 0.7393, 0.4871, 0.7393, 0.4791, 0.7393, 0.4787, 0.7339, 0.4859, 0.7339, 0.4859, 0.7339, 0.4787, 0.7339, 0.4783, 0.7279, 0.4846, 0.7279, 0.4846, 0.7279, 0.4783, 0.7279, 0.4778, 0.7216, 0.4833, 0.7215, 0.4799, 0.7659, 0.4694, 0.7659, 0.4695, 0.7623, 0.4798, 0.7623, 0.4798, 0.7623, 0.4695, 0.7623, 0.4696, 0.759, 0.4796, 0.759, 0.4796, 0.759, 0.4696, 0.759, 0.4699, 0.756, 0.4794, 0.756, 0.4794, 0.756, 0.4699, 0.756, 0.4709, 0.7394, 0.4791, 0.7393, 0.4791, 0.7393, 0.4709, 0.7394, 0.4713, 0.734, 0.4787, 0.7339, 0.4787, 0.7339, 0.4713, 0.734, 0.4717, 0.728, 0.4783, 0.7279, 0.4783, 0.7279, 0.4717, 0.728, 0.4722, 0.7218, 0.4778, 0.7216, 0.4694, 0.7659, 0.4586, 0.7659, 0.4588, 0.7623, 0.4695, 0.7623, 0.4695, 0.7623, 0.4588, 0.7623, 0.4593, 0.759, 0.4696, 0.759, 0.4696, 0.759, 0.4593, 0.759, 0.46, 0.756, 0.4699, 0.756, 0.4699, 0.756, 0.46, 0.756, 0.4629, 0.7395, 0.4709, 0.7394, 0.4709, 0.7394, 0.4629, 0.7395, 0.464, 0.7342, 0.4713, 0.734, 0.4713, 0.734, 0.464, 0.7342, 0.4653, 0.7283, 0.4717, 0.728, 0.4717, 0.728, 0.4653, 0.7283, 0.4666, 0.7221, 0.4722, 0.7218, 0.4586, 0.7659, 0.4486, 0.7659, 0.4489, 0.7623, 0.4588, 0.7623, 0.4588, 0.7623, 0.4489, 0.7623, 0.4496, 0.759, 0.4592, 0.759, 0.4592, 0.759, 0.4496, 0.759, 0.4509, 0.75, 0.4586, 0.75, 0.4607, 0.75, 0.4539, 0.75, 0.4555, 0.7396, 0.4629, 0.7395, 0.4629, 0.7395, 0.4555, 0.7396, 0.4573, 0.7344, 0.464, 0.7342, 0.464, 0.7342, 0.4573, 0.7344, 0.4593, 0.7286, 0.4653, 0.7283, 0.4653, 0.7283, 0.4593, 0.7286, 0.4614, 0.7225, 0.4666, 0.7221, 0.4486, 0.7659, 0.4399, 0.7659, 0.4403, 0.7623, 0.4489, 0.7623, 0.4489, 0.7623, 0.4403, 0.7623, 0.4413, 0.759, 0.4496, 0.759, 0.4496, 0.759, 0.4413, 0.759, 0.4429, 0.756, 0.4508, 0.756, 0.4508, 0.756, 0.4429, 0.756, 0.445, 0.75, 0.4486, 0.75, 0.4519, 0.75, 0.4488, 0.75, 0.4513, 0.7348, 0.4573, 0.7344, 0.4573, 0.7344, 0.4513, 0.7348, 0.4539, 0.7291, 0.4593, 0.7286, 0.4593, 0.7286, 0.4539, 0.7291, 0.4566, 0.7231, 0.4614, 0.7225, 0.425, 0.7254, 0.454, 0.7231, 0.4509, 0.7291, 0.425, 0.7308, 0.425, 0.7308, 0.4509, 0.7291, 0.4479, 0.7348, 0.425, 0.7361, 0.425, 0.7361, 0.4479, 0.7348, 0.4452, 0.7399, 0.425, 0.7407, 0.425, 0.7407, 0.4452, 0.7399, 0.4429, 0.756, 0.4245, 0.756, 0.4245, 0.756, 0.4429, 0.756, 0.4413, 0.759, 0.4248, 0.759, 0.4248, 0.759, 0.4413, 0.759, 0.4403, 0.7623, 0.4249, 0.7623, 0.4249, 0.7623, 0.4403, 0.7623, 0.4399, 0.7659, 0.425, 0.7659, 0.5367, 0.7659, 0.5338, 0.7659, 0.5336, 0.7623, 0.5365, 0.7623, 0.5365, 0.7623, 0.5336, 0.7623, 0.5331, 0.759, 0.5357, 0.759, 0.5357, 0.759, 0.5331, 0.759, 0.5322, 0.756, 0.5345, 0.756, 0.5345, 0.756, 0.5322, 0.756, 0.5309, 0.7395, 0.5328, 0.7396, 0.5328, 0.7396, 0.5309, 0.7395, 0.5294, 0.7342, 0.5309, 0.7343, 0.5309, 0.7343, 0.5294, 0.7342, 0.5277, 0.7283, 0.5287, 0.7285, 0.5287, 0.7285, 0.5277, 0.7283, 0.5259, 0.722, 0.5264, 0.7223, 0.5338, 0.7659, 0.5305, 0.7659, 0.5304, 0.7623, 0.5336, 0.7623, 0.5336, 0.7623, 0.5304, 0.7623, 0.5301, 0.759, 0.5331, 0.759, 0.5331, 0.759, 0.5301, 0.759, 0.5296, 0.756, 0.5322, 0.756, 0.5322, 0.756, 0.5296, 0.756, 0.5286, 0.7394, 0.5309, 0.7395, 0.5309, 0.7395, 0.5286, 0.7394, 0.5277, 0.734, 0.5294, 0.7342, 0.5294, 0.7342, 0.5277, 0.734, 0.5267, 0.7281, 0.5277, 0.7283, 0.5277, 0.7283, 0.5267, 0.7281, 0.5256, 0.7218, 0.5259, 0.722, 0.5305, 0.7659, 0.5269, 0.7659, 0.5269, 0.7623, 0.5304, 0.7623, 0.5304, 0.7623, 0.5269, 0.7623, 0.5269, 0.759, 0.5301, 0.759, 0.5301, 0.759, 0.5269, 0.759, 0.5268, 0.756, 0.5296, 0.756, 0.5296, 0.756, 0.5268, 0.756, 0.5263, 0.7393, 0.5286, 0.7394, 0.5286, 0.7394, 0.5263, 0.7393, 0.5259, 0.7339, 0.5277, 0.734, 0.5277, 0.734, 0.5259, 0.7339, 0.5256, 0.7279, 0.5267, 0.7281, 0.5267, 0.7281, 0.5256, 0.7279, 0.5252, 0.7216, 0.5256, 0.7218, 0.5269, 0.7659, 0.5227, 0.7659, 0.5228, 0.7623, 0.5269, 0.7623, 0.5269, 0.7623, 0.5228, 0.7623, 0.5231, 0.759, 0.5269, 0.759, 0.5269, 0.759, 0.5231, 0.759, 0.5235, 0.756, 0.5268, 0.756, 0.5268, 0.756, 0.5235, 0.756, 0.5239, 0.7392, 0.5263, 0.7393, 0.5263, 0.7393, 0.5239, 0.7392, 0.5242, 0.7338, 0.5259, 0.7339, 0.5259, 0.7339, 0.5242, 0.7338, 0.5245, 0.7277, 0.5256, 0.7279, 0.5256, 0.7279, 0.5245, 0.7277, 0.5249, 0.7214, 0.5252, 0.7216, 0.5227, 0.7659, 0.5184, 0.7659, 0.5186, 0.7623, 0.5228, 0.7623, 0.5228, 0.7623, 0.5186, 0.7623, 0.5192, 0.759, 0.5231, 0.759, 0.5231, 0.759, 0.5192, 0.759, 0.5202, 0.756, 0.5235, 0.756, 0.5235, 0.756, 0.5202, 0.756, 0.5216, 0.7391, 0.5239, 0.7392, 0.5239, 0.7392, 0.5216, 0.7391, 0.5225, 0.7336, 0.5242, 0.7338, 0.5242, 0.7338, 0.5225, 0.7336, 0.5235, 0.7275, 0.5245, 0.7277, 0.5245, 0.7277, 0.5235, 0.7275, 0.5246, 0.7211, 0.5249, 0.7214, 0.5184, 0.7659, 0.5144, 0.7659, 0.5148, 0.7623, 0.5186, 0.7623, 0.5186, 0.7623, 0.5148, 0.7623, 0.5157, 0.759, 0.5192, 0.759, 0.5192, 0.759, 0.5157, 0.759, 0.5171, 0.756, 0.5202, 0.756, 0.5202, 0.756, 0.5171, 0.756, 0.5194, 0.739, 0.5216, 0.7391, 0.5216, 0.7391, 0.5194, 0.739, 0.521, 0.7335, 0.5225, 0.7336, 0.5225, 0.7336, 0.521, 0.7335, 0.5226, 0.7273, 0.5235, 0.7275, 0.5235, 0.7275, 0.5226, 0.7273, 0.5244, 0.7208, 0.5246, 0.7211, 0.5144, 0.7659, 0.511, 0.7659, 0.5114, 0.7623, 0.5148, 0.7623, 0.5148, 0.7623, 0.5114, 0.7623, 0.5126, 0.759, 0.5157, 0.759, 0.5157, 0.759, 0.5126, 0.759, 0.5145, 0.756, 0.5171, 0.756, 0.5171, 0.756, 0.5145, 0.756, 0.5168, 0.7389, 0.5194, 0.739, 0.5194, 0.739, 0.5168, 0.7389, 0.5191, 0.7333, 0.521, 0.7335, 0.521, 0.7335, 0.5191, 0.7333, 0.5216, 0.727, 0.5226, 0.7273, 0.5226, 0.7273, 0.5216, 0.727, 0.5243, 0.7205, 0.5244, 0.7208, 0.4928, 0.7218, 0.5242, 0.7205, 0.5216, 0.727, 0.4957, 0.728, 0.4957, 0.728, 0.5216, 0.727, 0.5191, 0.7333, 0.4984, 0.734, 0.4984, 0.734, 0.5191, 0.7333, 0.5168, 0.7389, 0.5009, 0.7394, 0.5009, 0.7394, 0.5168, 0.7389, 0.5145, 0.756, 0.5029, 0.756, 0.5029, 0.756, 0.5145, 0.756, 0.5126, 0.759, 0.5045, 0.759, 0.5045, 0.759, 0.5126, 0.759, 0.5114, 0.7623, 0.5054, 0.7623, 0.5054, 0.7623, 0.5114, 0.7623, 0.511, 0.7659, 0.5057, 0.7659, 0.6074, 0.7659, 0.5997, 0.7659, 0.5993, 0.7623, 0.607, 0.7623, 0.607, 0.7623, 0.5993, 0.7623, 0.5984, 0.759, 0.6058, 0.759, 0.6058, 0.759, 0.5984, 0.759, 0.5969, 0.756, 0.6038, 0.756, 0.6038, 0.756, 0.5969, 0.756, 0.5964, 0.7383, 0.6031, 0.7382, 0.6031, 0.7382, 0.5964, 0.7383, 0.5948, 0.7325, 0.6009, 0.7322, 0.6009, 0.7322, 0.5948, 0.7325, 0.5929, 0.7259, 0.5985, 0.7255, 0.5985, 0.7255, 0.5929, 0.7259, 0.591, 0.719, 0.5959, 0.7185, 0.5997, 0.7659, 0.5911, 0.7659, 0.5909, 0.7623, 0.5993, 0.7623, 0.5993, 0.7623, 0.5909, 0.7623, 0.5903, 0.759, 0.5984, 0.759, 0.5984, 0.759, 0.5903, 0.759, 0.5894, 0.756, 0.5969, 0.756, 0.5969, 0.756, 0.5894, 0.756, 0.589, 0.7385, 0.5964, 0.7383, 0.5964, 0.7383, 0.589, 0.7385, 0.588, 0.7327, 0.5948, 0.7325, 0.5948, 0.7325, 0.588, 0.7327, 0.5868, 0.7263, 0.5929, 0.7259, 0.5929, 0.7259, 0.5868, 0.7263, 0.5856, 0.7195, 0.591, 0.719, 0.5911, 0.7659, 0.5823, 0.7659, 0.5822, 0.7623, 0.5909, 0.7623, 0.5909, 0.7623, 0.5822, 0.7623, 0.5819, 0.759, 0.5903, 0.759, 0.5903, 0.759, 0.5819, 0.759, 0.5814, 0.756, 0.5894, 0.756, 0.5894, 0.756, 0.5814, 0.756, 0.5813, 0.7386, 0.589, 0.7385, 0.589, 0.7385, 0.5813, 0.7386, 0.5809, 0.7329, 0.588, 0.7327, 0.588, 0.7327, 0.5809, 0.7329, 0.5803, 0.7265, 0.5868, 0.7263, 0.5868, 0.7263, 0.5803, 0.7265, 0.5798, 0.7198, 0.5856, 0.7195, 0.5823, 0.7659, 0.5683, 0.7659, 0.5683, 0.7623, 0.5822, 0.7623, 0.5822, 0.7623, 0.5683, 0.7623, 0.5684, 0.759, 0.5819, 0.759, 0.5819, 0.759, 0.5684, 0.759, 0.5684, 0.756, 0.5813, 0.756, 0.5813, 0.756, 0.5684, 0.756, 0.5685, 0.75, 0.5807, 0.75, 0.5813, 0.75, 0.5737, 0.75, 0.5738, 0.7329, 0.5809, 0.7329, 0.5809, 0.7329, 0.5738, 0.7329, 0.5739, 0.7265, 0.5803, 0.7265, 0.5803, 0.7265, 0.5739, 0.7265, 0.574, 0.7198, 0.5798, 0.7198, 0.5683, 0.7659, 0.5602, 0.7659, 0.5603, 0.7623, 0.5684, 0.7623, 0.5684, 0.7623, 0.5603, 0.7623, 0.5606, 0.759, 0.5685, 0.759, 0.5685, 0.759, 0.5606, 0.759, 0.5611, 0.756, 0.5686, 0.756, 0.5686, 0.756, 0.5611, 0.756, 0.5618, 0.75, 0.5683, 0.75, 0.5735, 0.75, 0.567, 0.75, 0.5673, 0.7328, 0.5738, 0.7329, 0.5738, 0.7329, 0.5673, 0.7328, 0.568, 0.7264, 0.5739, 0.7265, 0.5739, 0.7265, 0.568, 0.7264, 0.5687, 0.7196, 0.574, 0.7198, 0.5602, 0.7659, 0.5524, 0.7659, 0.5526, 0.7623, 0.5603, 0.7623, 0.5603, 0.7623, 0.5526, 0.7623, 0.5532, 0.759, 0.5608, 0.759, 0.5608, 0.759, 0.5532, 0.759, 0.5542, 0.756, 0.5614, 0.756, 0.5614, 0.756, 0.5542, 0.756, 0.5555, 0.75, 0.5602, 0.75, 0.5654, 0.75, 0.5611, 0.75, 0.5615, 0.7325, 0.5673, 0.7328, 0.5673, 0.7328, 0.5615, 0.7325, 0.5628, 0.726, 0.568, 0.7264, 0.568, 0.7264, 0.5628, 0.726, 0.5641, 0.7192, 0.5687, 0.7196, 0.5524, 0.7659, 0.5452, 0.7659, 0.5455, 0.7623, 0.5526, 0.7623, 0.5526, 0.7623, 0.5455, 0.7623, 0.5465, 0.759, 0.5534, 0.759, 0.5534, 0.759, 0.5465, 0.759, 0.548, 0.756, 0.5545, 0.756, 0.5545, 0.756, 0.548, 0.756, 0.55, 0.75, 0.5524, 0.75, 0.5582, 0.75, 0.5563, 0.75, 0.5569, 0.7322, 0.5615, 0.7325, 0.5615, 0.7325, 0.5569, 0.7322, 0.5586, 0.7256, 0.5628, 0.726, 0.5628, 0.726, 0.5586, 0.7256, 0.5604, 0.7186, 0.5641, 0.7192, 0.5959, 0.7185, 0.625, 0.7357, 0.625, 0.7389, 0.5985, 0.7255, 0.5985, 0.7255, 0.625, 0.7389, 0.625, 0.7419, 0.6009, 0.7322, 0.6009, 0.7322, 0.625, 0.7419, 0.625, 0.7446, 0.6031, 0.7382, 0.6031, 0.7382, 0.625, 0.7446, 0.6241, 0.756, 0.6038, 0.756, 0.6038, 0.756, 0.6241, 0.756, 0.6246, 0.759, 0.6058, 0.759, 0.6058, 0.759, 0.6246, 0.759, 0.6249, 0.7623, 0.607, 0.7623, 0.607, 0.7623, 0.6249, 0.7623, 0.625, 0.7659, 0.6074, 0.7659, 0.5264, 0.7223, 0.5558, 0.7186, 0.5534, 0.7256, 0.5287, 0.7285, 0.5287, 0.7285, 0.5534, 0.7256, 0.5512, 0.7322, 0.5309, 0.7343, 0.5309, 0.7343, 0.5512, 0.7322, 0.5492, 0.7382, 0.5328, 0.7396, 0.5328, 0.7396, 0.5492, 0.7382, 0.5482, 0.756, 0.5345, 0.756, 0.5345, 0.756, 0.5482, 0.756, 0.5466, 0.759, 0.5357, 0.759, 0.5357, 0.759, 0.5466, 0.759, 0.5455, 0.7623, 0.5365, 0.7623, 0.5365, 0.7623, 0.5455, 0.7623, 0.5452, 0.7659, 0.5367, 0.7659, 0.375, 0.7049, 0.375, 0.6901, 0.375, 0.6993, 0.375, 0.7127, 0.375, 0.7127, 0.375, 0.6993, 0.375, 0.71, 0.375, 0.7211, 0.375, 0.7211, 0.375, 0.71, 0.375, 0.7215, 0.375, 0.7296, 0.375, 0.7296, 0.375, 0.7215, 0.375, 0.7574, 0.375, 0.7559, 0.375, 0.7559, 0.375, 0.7574, 0.375, 0.7604, 0.375, 0.759, 0.375, 0.759, 0.375, 0.7604, 0.375, 0.7637, 0.375, 0.7623, 0.375, 0.7623, 0.375, 0.7637, 0.375, 0.7672, 0.375, 0.7659, 0.6074, 0.7659, 0.625, 0.7659, 0.625, 0.875, 0.6074, 0.875])
me_cube.update()

# ---- objects
ob_empty = bpy.data.objects.new('Empty', None)
ob_cube = bpy.data.objects.new('Cube', me_cube_001)
ob_cube_001 = bpy.data.objects.new('Cube.001', me_cube)

# ---- transforms, parenting, visibility, modifiers, constraints
ob_empty.location = (0.0, 0.0, 0.0)
ob_empty.rotation_euler = (1.571, -0.0, 1.571)
ob_empty.empty_display_type = 'IMAGE'
ob_empty.empty_display_size = 5.0
ob_cube.location = (0.0, 0.0, 0.0)
_m = ob_cube.modifiers.new('Mirror', 'MIRROR')
ob_cube_001.location = (0.0, -1.423, -0.2401)
ob_cube_001.scale = (0.3588, 1.0, 1.0)
_m = ob_cube_001.modifiers.new('Mirror', 'MIRROR')

# ---- collection membership
col_collection.objects.link(ob_empty)
col_collection.objects.link(ob_cube)
col_collection.objects.link(ob_cube_001)

# ---- scene / render settings (as saved in the file)
scene.frame_start = 1; scene.frame_end = 250; scene.frame_set(1)
scene.render.engine = 'BLENDER_EEVEE_NEXT'
scene.cycles.sampling_pattern = 'TABULATED_SOBOL'
scene.view_settings.view_transform = 'Filmic'
bpy.context.view_layer.update()

# ---- added for rendering (the .blend has no active camera and no usable light): camera, sun
cam_auto = bpy.data.cameras.new('AutoCamera')
cam_auto.lens = 50.0
cam_auto.sensor_width = 36.0
cam_auto.clip_end = 1000.0
ob_auto_camera = bpy.data.objects.new('AutoCamera', cam_auto)
scene.collection.objects.link(ob_auto_camera)
ob_auto_camera.location = (2.22429, -3.35134, 1.58928)
ob_auto_camera.rotation_euler = (1.09748, -7.21219e-08, 0.694738)
scene.camera = ob_auto_camera
light_auto_sun = bpy.data.lights.new('AutoSun', 'SUN')
light_auto_sun.energy = 3.0
light_auto_sun.angle = 0.0523599
ob_auto_sun = bpy.data.objects.new('AutoSun', light_auto_sun)
scene.collection.objects.link(ob_auto_sun)
ob_auto_sun.rotation_euler = (0.872665, 0.174533, 0.523599)
bpy.context.view_layer.update()
